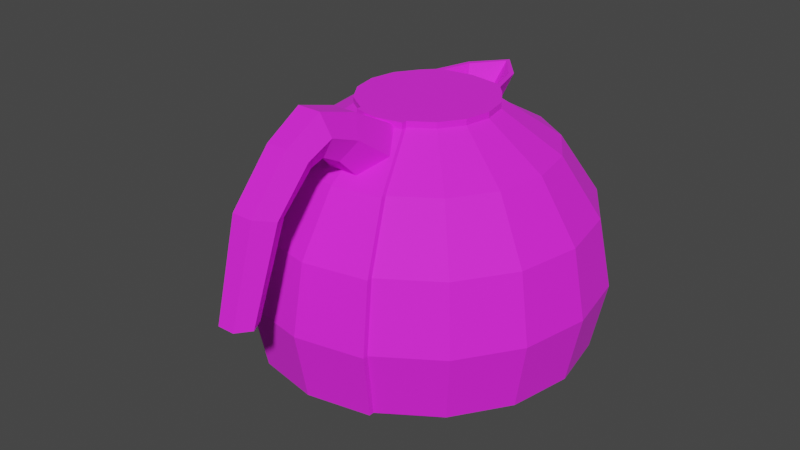 # Source: coffeepot.blend  (saved by Blender 3.1.7; exported with 4.5.12 LTS)
import bpy
from mathutils import Matrix  # noqa: F401  (used for matrix-valued properties, if any)

bpy.ops.wm.read_factory_settings(use_empty=True)
scene = bpy.context.scene
scene.name = 'Scene'

# ---- images (referenced by path relative to the original .blend; pixels are not part of the script)
import os
ASSET_DIR = os.environ.get("B2B_ASSET_DIR", "")  # directory of the original .blend (textures are referenced by path, not embedded)
HERE = os.path.dirname(os.path.abspath(__file__))  # packed textures are extracted next to this script under _unpacked/

def load_image(name, relpath, width, height, colorspace="sRGB"):
    """Load a texture the original file referenced (path relative to the .blend, or extracted next to this script)."""
    p = next((c for c in (os.path.join(HERE, relpath), os.path.join(ASSET_DIR, relpath)) if relpath and os.path.exists(c)), "")
    if p:
        img = bpy.data.images.load(p, check_existing=True)
        img.name = name
    else:  # same state as the original file: an image datablock whose file is absent (Cycles renders it pink)
        img = bpy.data.images.new(name, width, height)
        img.source = "FILE"
        img.filepath = "//" + (relpath or name)
    img.colorspace_settings.name = colorspace
    return img
img_base_color_texture_016 = load_image('base_color_texture.016', 'InteriorTexture_01.png', 1024, 1024, 'sRGB')

# ---- materials (node trees are filled in below, after node groups)
mat_interiorpack_15 = bpy.data.materials.new('InteriorPack_15')
mat_interiorpack_15.use_transparent_shadow = False
mat_interiorpack_15.diffuse_color = (1.0, 1.0, 1.0, 1.0)
mat_interiorpack_15.roughness = 0.8586
mat_interiorpack_15.specular_intensity = 1.0

# ---- material node trees
mat_interiorpack_15.use_nodes = True; mat_interiorpack_15.node_tree.nodes.clear()
_N = mat_interiorpack_15.node_tree.nodes; _L = mat_interiorpack_15.node_tree.links
n0 = _N.new('ShaderNodeBsdfPrincipled'); n0.name = 'Principled BSDF'; n0.location = (10, 300)
n0.distribution = 'GGX'
n0.subsurface_method = 'RANDOM_WALK_SKIN'
n0.inputs[2].default_value = 0.8586
n0.inputs[3].default_value = 1.45
n0.inputs[13].default_value = 1.0
n0.inputs[27].default_value = (0.0, 0.0, 0.0, 1.0)
n0.inputs[28].default_value = 1.0
n1 = _N.new('ShaderNodeOutputMaterial'); n1.name = 'Material Output'; n1.location = (300, 300)
n2 = _N.new('ShaderNodeNormalMap'); n2.name = 'Normal Map'; n2.location = (-300, -300)
n2.label = 'Normal/Map'
n3 = _N.new('ShaderNodeTexImage'); n3.name = 'Image Texture'; n3.location = (-300, 600)
n3.image = img_base_color_texture_016
_L.new(n0.outputs[0], n1.inputs[0])
_L.new(n2.outputs[0], n0.inputs[5])
_L.new(n3.outputs[0], n0.inputs[0])
n1.is_active_output = True

# ---- world
world_world = bpy.data.worlds.new('World'); scene.world = world_world
world_world.use_nodes = True; world_world.node_tree.nodes.clear()
_N = world_world.node_tree.nodes; _L = world_world.node_tree.links
n0 = _N.new('ShaderNodeOutputWorld'); n0.name = 'World Output'; n0.location = (300, 300)
n1 = _N.new('ShaderNodeBackground'); n1.name = 'Background'; n1.location = (10, 300)
n1.inputs[0].default_value = (0.05088, 0.05088, 0.05088, 1.0)
_L.new(n1.outputs[0], n0.inputs[0])
n0.is_active_output = True
world_world.color = (0.05088, 0.05088, 0.05088)
world_world.use_sun_shadow = False
world_world.sun_shadow_jitter_overblur = 0.0

# ---- meshes
me_mesh_452 = bpy.data.meshes.new('Mesh.452')
me_mesh_452.from_pydata([(0.0, 14.62, -8.269), (0.0, 10.83, -10.8), (0.0, 1.877, -10.8), (0.0, -0.01806, -4.475), (2.241, 17.16, -4.135), (3.165, 14.62, -7.64), (4.135, 10.83, -9.982), (4.475, 6.353, -10.8), (4.135, 1.877, -9.982), (3.165, -0.01805, -7.64), (1.713, -0.01806, -4.135), (3.165, 17.16, -3.165), (5.847, 14.62, -5.847), (7.64, 10.83, -7.64), (8.269, 6.353, -8.269), (7.64, 1.877, -7.64), (5.847, -0.01805, -5.847), (3.165, -0.01806, -3.165), (4.135, 17.16, -1.713), (7.64, 14.62, -3.165), (9.982, 10.83, -4.135), (10.8, 6.353, -4.475), (9.982, 1.877, -4.135), (7.64, -0.01805, -3.165), (4.135, -0.01806, -1.713), (4.475, 17.16, 1.267e-06), (8.269, 14.62, 1.551e-06), (10.8, 10.83, 1.63e-06), (11.69, 6.353, 9.005e-07), (10.8, 1.877, 1.714e-07), (8.269, -0.01805, -8.344e-07), (4.475, -0.01806, -6.602e-07), (4.135, 17.16, 1.713), (7.64, 14.62, 3.165), (9.982, 10.83, 4.135), (10.8, 6.353, 4.475), (9.982, 1.877, 4.135), (7.64, -0.01805, 3.165), (4.135, -0.01806, 1.713), (3.165, 17.16, 3.165), (5.847, 14.62, 5.847), (7.64, 10.83, 7.64), (8.269, 6.353, 8.269), (7.64, 1.877, 7.64), (5.847, -0.01805, 5.847), (3.165, -0.01806, 3.165), (1.713, 17.16, 4.135), (3.165, 14.62, 7.64), (4.135, 10.83, 9.982), (4.475, 6.353, 10.8), (4.135, 1.877, 9.982), (3.165, -0.01806, 7.64), (1.713, -0.01806, 4.135), (-3.464e-06, 1.877, 10.8), (-3.115e-06, -0.01806, 8.269), (-1.896e-06, -0.01806, 4.475), (-1.713, 17.16, 4.135), (-3.165, 14.62, 7.64), (-4.135, 10.83, 9.982), (-4.475, 6.353, 10.8), (-4.135, 1.877, 9.982), (-3.165, -0.01806, 7.64), (-1.713, -0.01806, 4.135), (-3.165, 17.16, 3.165), (-5.847, 14.62, 5.847), (-7.64, 10.83, 7.64), (-8.269, 6.353, 8.269), (-7.64, 1.877, 7.64), (-5.847, -0.01805, 5.847), (-3.165, -0.01806, 3.165), (-4.135, 17.16, 1.713), (-7.64, 14.62, 3.165), (-9.982, 10.83, 4.135), (-10.8, 6.353, 4.475), (-9.982, 1.877, 4.135), (-7.64, -0.01805, 3.165), (-4.135, -0.01806, 1.713), (-4.475, 17.16, -1.274e-07), (-8.269, 14.62, -3.329e-06), (-10.8, 10.83, -4.295e-06), (-11.69, 6.353, -6.07e-06), (-10.8, 1.877, -5.754e-06), (-8.269, -0.01805, -5.714e-06), (-4.475, -0.01806, -3.971e-06), (-4.135, 17.16, -1.713), (-7.64, 14.62, -3.165), (-9.982, 10.83, -4.135), (-10.8, 6.353, -4.475), (-9.982, 1.877, -4.135), (-7.64, -0.01805, -3.165), (-4.135, -0.01806, -1.713), (-3.165, 17.16, -3.165), (-5.847, 14.62, -5.847), (-7.64, 10.83, -7.64), (-8.269, 6.353, -8.269), (-7.64, 1.877, -7.64), (-5.847, -0.01805, -5.847), (-3.165, -0.01806, -3.165), (-2.241, 17.16, -4.135), (-3.165, 14.62, -7.64), (-4.135, 10.83, -9.982), (-4.475, 6.353, -10.8), (-4.135, 1.877, -9.982), (-3.165, -0.01805, -7.64), (-1.713, -0.01806, -4.135), (1.241e-06, 17.16, -4.475), (7.689e-06, 6.353, -11.69), (5.075e-06, -0.01805, -8.269), (0.0, -0.01806, -1.769e-06), (2.241, 17.55, -4.135), (3.165, 17.55, -3.165), (4.135, 17.55, -1.713), (4.475, 17.55, 1.33e-06), (4.135, 17.55, 1.713), (3.165, 17.55, 3.165), (1.713, 17.55, 4.135), (-8.5e-07, 17.55, 4.475), (-1.713, 17.55, 4.135), (-3.165, 17.55, 3.165), (-4.135, 17.55, 1.713), (-4.475, 17.55, -6.399e-08), (-4.135, 17.55, -1.713), (-3.165, 17.55, -3.165), (-2.241, 17.55, -4.135), (1.241e-06, 17.55, -4.475), (1.713, 17.16, 4.47), (3.165, 14.62, 7.975), (4.135, 10.83, 10.32), (4.475, 6.353, 11.14), (4.135, 1.877, 10.32), (-8.5e-07, 17.16, 4.811), (-3.115e-06, 14.62, 8.605), (-3.464e-06, 10.83, 11.14), (-3.813e-06, 6.353, 12.03), (-3.464e-06, 1.877, 11.14), (-1.713, 17.16, 4.47), (-3.165, 14.62, 7.975), (-4.135, 10.83, 10.32), (-4.475, 6.353, 11.14), (-4.135, 1.877, 10.32), (1.713, 17.55, 4.47), (-8.5e-07, 17.55, 4.811), (-1.713, 17.55, 4.47), (1.022, 15.89, -5.887), (4.506, 15.89, -4.506), (5.887, 15.89, -2.439), (6.372, 15.89, 1.409e-06), (5.887, 15.89, 2.439), (4.506, 15.89, 4.506), (2.439, 15.89, 5.887), (-2.439, 15.89, 5.887), (-4.506, 15.89, 4.506), (-5.887, 15.89, 2.439), (-6.372, 15.89, -1.728e-06), (-5.887, 15.89, -2.439), (-4.506, 15.89, -4.506), (-1.022, 15.89, -5.887), (6.206e-07, 15.89, -6.372), (2.439, 15.89, 6.223), (-1.983e-06, 15.89, 6.708), (-2.439, 15.89, 6.223), (-2.241, 16.13, -4.013), (1.246e-06, 16.13, -4.353), (2.241, 16.13, -4.013), (1.022, 14.86, -5.765), (-1.022, 14.86, -5.765), (6.259e-07, 14.86, -6.25), (0.5601, 9.072, 15.01), (-0.5604, 9.072, 15.01), (-1.121, 9.164, 15.98), (-0.5604, 9.256, 16.95), (0.5601, 9.256, 16.95), (1.12, 9.164, 15.98), (0.6935, 14.61, 12.95), (-0.6938, 14.61, 12.95), (-1.387, 14.94, 14.1), (-0.6938, 15.27, 15.26), (0.6935, 15.27, 15.26), (1.387, 14.94, 14.1), (0.6935, 16.66, 10.81), (-0.6938, 16.66, 10.81), (-1.387, 17.48, 11.69), (-0.6938, 18.3, 12.56), (0.6935, 18.3, 12.56), (1.387, 17.48, 11.69), (0.7719, 16.99, 9.941), (-0.7723, 16.99, 9.941), (-1.544, 18.33, 10.02), (-0.7723, 19.66, 10.1), (0.7719, 19.66, 10.1), (1.544, 18.33, 10.02), (0.8176, 16.36, 8.73), (-0.818, 16.36, 8.73), (-1.636, 17.6, 8.053), (-0.818, 18.84, 7.377), (0.8176, 18.84, 7.377), (1.635, 17.6, 8.053), (1.085, 14.33, 6.763), (-1.085, 14.33, 6.763), (-2.17, 15.79, 5.574), (-1.085, 17.24, 4.385), (1.085, 17.24, 4.385), (2.169, 15.79, 5.574), (-1.481, 14.82, -3.565), (-1.047, 14.82, -5.148), (-2.496, 17.53, -3.945), (-1.193, 14.92, -3.418), (-0.8012, 14.95, -4.926), (-2.208, 17.53, -3.798), (-1.53, 17.53, -6.175), (0.001455, 17.53, -8.132), (-1.764, 17.53, -6.411), (0.001455, 17.53, -8.482), (0.001455, 14.82, -5.682), (1.767, 17.53, -6.411), (1.049, 14.82, -5.148), (2.498, 17.53, -3.945), (1.533, 17.53, -6.175), (0.8041, 14.95, -4.926), (2.211, 17.53, -3.798), (1.196, 14.92, -3.418), (1.484, 14.82, -3.565), (0.001455, 15.0, -5.331)], [], [(108, 3, 10), (107, 2, 8, 9), (106, 1, 6, 7), (98, 105, 162, 161), (3, 107, 9, 10), (2, 106, 7, 8), (1, 0, 5, 6), (143, 4, 11, 144), (10, 9, 16, 17), (8, 7, 14, 15), (6, 5, 12, 13), (108, 10, 17), (9, 8, 15, 16), (7, 6, 13, 14), (17, 16, 23, 24), (15, 14, 21, 22), (13, 12, 19, 20), (108, 17, 24), (16, 15, 22, 23), (14, 13, 20, 21), (144, 11, 18, 145), (108, 24, 31), (23, 22, 29, 30), (21, 20, 27, 28), (145, 18, 25, 146), (24, 23, 30, 31), (22, 21, 28, 29), (20, 19, 26, 27), (30, 29, 36, 37), (28, 27, 34, 35), (146, 25, 32, 147), (31, 30, 37, 38), (29, 28, 35, 36), (27, 26, 33, 34), (108, 31, 38), (38, 37, 44, 45), (36, 35, 42, 43), (34, 33, 40, 41), (108, 38, 45), (37, 36, 43, 44), (35, 34, 41, 42), (147, 32, 39, 148), (43, 42, 49, 50), (41, 40, 47, 48), (108, 45, 52), (44, 43, 50, 51), (42, 41, 48, 49), (148, 39, 46, 149), (45, 44, 51, 52), (108, 52, 55), (51, 50, 53, 54), (48, 47, 126, 127), (149, 46, 125, 158), (52, 51, 54, 55), (116, 117, 142, 141), (59, 60, 139, 138), (53, 50, 129, 134), (117, 56, 135, 142), (55, 54, 61, 62), (115, 116, 141, 140), (58, 59, 138, 137), (108, 55, 62), (54, 53, 60, 61), (62, 61, 68, 69), (60, 59, 66, 67), (58, 57, 64, 65), (108, 62, 69), (61, 60, 67, 68), (59, 58, 65, 66), (150, 56, 63, 151), (65, 64, 71, 72), (108, 69, 76), (68, 67, 74, 75), (66, 65, 72, 73), (151, 63, 70, 152), (69, 68, 75, 76), (67, 66, 73, 74), (108, 76, 83), (75, 74, 81, 82), (73, 72, 79, 80), (152, 70, 77, 153), (76, 75, 82, 83), (74, 73, 80, 81), (72, 71, 78, 79), (153, 77, 84, 154), (83, 82, 89, 90), (81, 80, 87, 88), (79, 78, 85, 86), (108, 83, 90), (82, 81, 88, 89), (80, 79, 86, 87), (90, 89, 96, 97), (88, 87, 94, 95), (86, 85, 92, 93), (108, 90, 97), (89, 88, 95, 96), (87, 86, 93, 94), (154, 84, 91, 155), (108, 97, 104), (96, 95, 102, 103), (94, 93, 100, 101), (155, 91, 98, 156), (97, 96, 103, 104), (95, 94, 101, 102), (93, 92, 99, 100), (103, 102, 2, 107), (101, 100, 1, 106), (157, 156, 165, 166), (104, 103, 107, 3), (102, 101, 106, 2), (100, 99, 0, 1), (108, 104, 3), (84, 77, 120, 121), (25, 18, 111, 112), (18, 11, 110, 111), (57, 58, 137, 136), (98, 91, 122, 123), (39, 32, 113, 114), (63, 56, 117, 118), (91, 84, 121, 122), (32, 25, 112, 113), (105, 98, 123, 124), (70, 63, 118, 119), (11, 4, 109, 110), (46, 39, 114, 115), (150, 57, 136, 160), (77, 70, 119, 120), (4, 105, 124, 109), (110, 109, 124, 123, 122, 121, 120, 119, 118, 117, 116, 115, 114, 113, 112, 111), (128, 127, 132, 133), (158, 125, 130, 159), (129, 128, 133, 134), (127, 126, 131, 132), (133, 132, 137, 138), (159, 130, 135, 160), (134, 133, 138, 139), (132, 131, 136, 137), (135, 130, 141, 142), (130, 125, 140, 141), (60, 53, 134, 139), (46, 115, 140, 125), (49, 48, 127, 128), (50, 49, 128, 129), (131, 159, 160, 136), (126, 158, 159, 131), (56, 150, 160, 135), (99, 156, 157, 0), (92, 155, 156, 99), (85, 154, 155, 92), (78, 153, 154, 85), (71, 152, 153, 78), (64, 151, 152, 71), (57, 150, 151, 64), (47, 149, 158, 126), (40, 148, 149, 47), (33, 147, 148, 40), (26, 146, 147, 33), (19, 145, 146, 26), (12, 144, 145, 19), (5, 143, 144, 12), (0, 157, 143, 5), (166, 162, 163, 164), (165, 161, 162, 166), (143, 157, 166, 164), (156, 98, 161, 165), (4, 143, 164, 163), (105, 4, 163, 162), (167, 173, 178, 172), (168, 174, 173, 167), (169, 175, 174, 168), (170, 176, 175, 169), (171, 177, 176, 170), (172, 178, 177, 171), (173, 179, 184, 178), (174, 180, 179, 173), (175, 181, 180, 174), (176, 182, 181, 175), (177, 183, 182, 176), (178, 184, 183, 177), (179, 185, 190, 184), (180, 186, 185, 179), (181, 187, 186, 180), (182, 188, 187, 181), (183, 189, 188, 182), (184, 190, 189, 183), (185, 191, 196, 190), (186, 192, 191, 185), (187, 193, 192, 186), (188, 194, 193, 187), (189, 195, 194, 188), (190, 196, 195, 189), (191, 197, 202, 196), (192, 198, 197, 191), (193, 199, 198, 192), (194, 200, 199, 193), (195, 201, 200, 194), (196, 202, 201, 195), (172, 171, 170, 169, 168, 167), (202, 197, 198, 199, 200, 201), (203, 204, 207, 206), (203, 205, 211, 204), (205, 203, 206, 208), (206, 207, 209, 208), (211, 205, 208, 209), (207, 222, 210, 209), (212, 211, 209, 210), (204, 211, 212, 213), (213, 212, 214, 215), (214, 212, 210, 217), (215, 214, 216, 221), (216, 214, 217, 219), (222, 218, 217, 210), (218, 220, 219, 217), (221, 216, 219, 220), (215, 221, 220, 218), (213, 215, 218, 222), (204, 213, 222, 207)])
me_mesh_452.polygons.foreach_set('use_smooth', [True] * 217)
_k = set([(0, 1), (0, 5), (0, 99), (0, 157), (1, 6), (1, 100), (1, 106), (2, 8), (2, 102), (2, 106), (2, 107), (4, 11), (4, 105), (4, 109), (4, 143), (4, 163), (5, 6), (5, 12), (5, 143), (6, 7), (6, 13), (7, 8), (7, 14), (7, 106), (8, 9), (8, 15), (9, 16), (9, 107), (11, 18), (11, 110), (11, 144), (12, 13), (12, 19), (12, 144), (13, 14), (13, 20), (14, 15), (14, 21), (15, 16), (15, 22), (16, 23), (18, 25), (18, 111), (18, 145), (19, 20), (19, 26), (19, 145), (20, 21), (20, 27), (21, 22), (21, 28), (22, 23), (22, 29), (23, 30), (25, 32), (25, 112), (25, 146), (26, 27), (26, 33), (26, 146), (27, 28), (27, 34), (28, 29), (28, 35), (29, 30), (29, 36), (30, 37), (32, 39), (32, 113), (32, 147), (33, 34), (33, 40), (33, 147), (34, 35), (34, 41), (35, 36), (35, 42), (36, 37), (36, 43), (37, 44), (39, 46), (39, 114), (39, 148), (40, 41), (40, 47), (40, 148), (41, 42), (41, 48), (42, 43), (42, 49), (43, 44), (43, 50), (44, 51), (46, 115), (46, 125), (46, 149), (47, 48), (47, 126), (47, 149), (48, 49), (48, 127), (49, 50), (49, 128), (50, 51), (50, 53), (50, 129), (51, 54), (53, 54), (53, 60), (54, 61), (56, 63), (56, 117), (56, 135), (56, 150), (57, 58), (57, 64), (57, 136), (57, 150), (58, 59), (58, 65), (58, 137), (59, 60), (59, 66), (59, 138), (60, 61), (60, 67), (60, 139), (61, 68), (63, 70), (63, 118), (63, 151), (64, 65), (64, 71), (64, 151), (65, 66), (65, 72), (66, 67), (66, 73), (67, 68), (67, 74), (68, 75), (70, 77), (70, 119), (70, 152), (71, 72), (71, 78), (71, 152), (72, 73), (72, 79), (73, 74), (73, 80), (74, 75), (74, 81), (75, 82), (77, 84), (77, 120), (77, 153), (78, 79), (78, 85), (78, 153), (79, 80), (79, 86), (80, 81), (80, 87), (81, 82), (81, 88), (82, 89), (84, 91), (84, 121), (84, 154), (85, 86), (85, 92), (85, 154), (86, 87), (86, 93), (87, 88), (87, 94), (88, 89), (88, 95), (89, 96), (91, 98), (91, 122), (91, 155), (92, 93), (92, 99), (92, 155), (93, 94), (93, 100), (94, 95), (94, 101), (95, 96), (95, 102), (96, 103), (98, 105), (98, 123), (98, 156), (98, 161), (99, 100), (99, 156), (100, 101), (101, 102), (101, 106), (102, 103), (103, 107), (105, 124), (105, 162), (109, 110), (109, 124), (110, 111), (111, 112), (112, 113), (113, 114), (114, 115), (115, 140), (117, 118), (117, 142), (118, 119), (119, 120), (120, 121), (121, 122), (122, 123), (123, 124), (125, 130), (125, 140), (125, 158), (126, 127), (126, 131), (126, 158), (127, 128), (127, 132), (128, 129), (128, 133), (129, 134), (130, 135), (130, 141), (130, 159), (131, 132), (131, 136), (131, 159), (132, 133), (132, 137), (133, 134), (133, 138), (134, 139), (135, 142), (135, 160), (136, 137), (136, 160), (137, 138), (138, 139), (140, 141), (141, 142), (143, 144), (143, 157), (143, 164), (155, 156), (156, 157), (156, 165), (157, 166), (161, 162), (161, 165), (162, 163), (162, 166), (163, 164), (164, 166), (165, 166), (167, 168), (167, 172), (167, 173), (168, 169), (168, 174), (169, 170), (169, 175), (170, 171), (170, 176), (171, 172), (171, 177), (172, 178), (173, 174), (173, 178), (173, 179), (174, 175), (174, 180), (175, 176), (175, 181), (176, 177), (176, 182), (177, 178), (177, 183), (178, 184), (179, 180), (179, 184), (179, 185), (180, 181), (180, 186), (181, 182), (181, 187), (182, 183), (182, 188), (183, 184), (183, 189), (184, 190), (185, 186), (185, 190), (185, 191), (186, 187), (186, 192), (187, 188), (187, 193), (188, 189), (188, 194), (189, 190), (189, 195), (190, 196), (191, 192), (191, 196), (191, 197), (192, 193), (192, 198), (193, 194), (193, 199), (194, 195), (194, 200), (195, 196), (195, 201), (196, 202), (197, 198), (197, 202), (198, 199), (199, 200), (200, 201), (201, 202), (203, 204), (203, 205), (203, 206), (204, 207), (204, 211), (204, 213), (205, 208), (205, 211), (206, 207), (206, 208), (207, 209), (207, 222), (208, 209), (209, 210), (210, 217), (210, 222), (211, 212), (212, 213), (212, 214), (213, 215), (213, 222), (214, 215), (214, 216), (215, 218), (215, 221), (216, 219), (216, 221), (217, 218), (217, 219), (218, 220), (218, 222), (219, 220), (220, 221)])
me_mesh_452.attributes.new('sharp_edge', 'BOOLEAN', 'EDGE').data.foreach_set('value', [ (min(e.vertices), max(e.vertices)) in _k for e in me_mesh_452.edges])
_uv = me_mesh_452.uv_layers.new(name='UVMap')
_uv.uv.foreach_set('vector', [0.4118, 0.9708, 0.4122, 0.9724, 0.4114, 0.9724, 0.4122, 0.974, 0.4122, 0.9756, 0.4114, 0.9756, 0.4114, 0.974, 0.4122, 0.9772, 0.4122, 0.9788, 0.4114, 0.9788, 0.4114, 0.9772, 0.2161, 0.9771, 0.2153, 0.9771, 0.2153, 0.9771, 0.2161, 0.9771, 0.4122, 0.9724, 0.4122, 0.974, 0.4114, 0.974, 0.4114, 0.9724, 0.4122, 0.9756, 0.4122, 0.9772, 0.4114, 0.9772, 0.4114, 0.9756, 0.4122, 0.9788, 0.4122, 0.9804, 0.4114, 0.9804, 0.4114, 0.9788, 0.4114, 0.9812, 0.4114, 0.9821, 0.4106, 0.9821, 0.4106, 0.9812, 0.4114, 0.9724, 0.4114, 0.974, 0.4106, 0.974, 0.4106, 0.9724, 0.4114, 0.9756, 0.4114, 0.9772, 0.4106, 0.9772, 0.4106, 0.9756, 0.4114, 0.9788, 0.4114, 0.9804, 0.4106, 0.9804, 0.4106, 0.9788, 0.411, 0.9708, 0.4114, 0.9724, 0.4106, 0.9724, 0.4114, 0.974, 0.4114, 0.9756, 0.4106, 0.9756, 0.4106, 0.974, 0.4114, 0.9772, 0.4114, 0.9788, 0.4106, 0.9788, 0.4106, 0.9772, 0.4106, 0.9724, 0.4106, 0.974, 0.4098, 0.974, 0.4098, 0.9724, 0.4106, 0.9756, 0.4106, 0.9772, 0.4098, 0.9772, 0.4098, 0.9756, 0.4106, 0.9788, 0.4106, 0.9804, 0.4098, 0.9804, 0.4098, 0.9788, 0.4102, 0.9708, 0.4106, 0.9724, 0.4098, 0.9724, 0.4106, 0.974, 0.4106, 0.9756, 0.4098, 0.9756, 0.4098, 0.974, 0.4106, 0.9772, 0.4106, 0.9788, 0.4098, 0.9788, 0.4098, 0.9772, 0.4106, 0.9812, 0.4106, 0.9821, 0.4098, 0.9821, 0.4098, 0.9812, 0.4094, 0.9708, 0.4098, 0.9724, 0.409, 0.9724, 0.4098, 0.974, 0.4098, 0.9756, 0.409, 0.9756, 0.409, 0.974, 0.4098, 0.9772, 0.4098, 0.9788, 0.409, 0.9788, 0.409, 0.9772, 0.4098, 0.9812, 0.4098, 0.9821, 0.409, 0.9821, 0.409, 0.9812, 0.4098, 0.9724, 0.4098, 0.974, 0.409, 0.974, 0.409, 0.9724, 0.4098, 0.9756, 0.4098, 0.9772, 0.409, 0.9772, 0.409, 0.9756, 0.4098, 0.9788, 0.4098, 0.9804, 0.409, 0.9804, 0.409, 0.9788, 0.409, 0.974, 0.409, 0.9756, 0.4081, 0.9756, 0.4081, 0.974, 0.409, 0.9772, 0.409, 0.9788, 0.4081, 0.9788, 0.4081, 0.9772, 0.409, 0.9812, 0.409, 0.9821, 0.4081, 0.9821, 0.4081, 0.9812, 0.409, 0.9724, 0.409, 0.974, 0.4081, 0.974, 0.4081, 0.9724, 0.409, 0.9756, 0.409, 0.9772, 0.4081, 0.9772, 0.4081, 0.9756, 0.409, 0.9788, 0.409, 0.9804, 0.4081, 0.9804, 0.4081, 0.9788, 0.4085, 0.9708, 0.409, 0.9724, 0.4081, 0.9724, 0.4081, 0.9724, 0.4081, 0.974, 0.4073, 0.974, 0.4073, 0.9724, 0.4081, 0.9756, 0.4081, 0.9772, 0.4073, 0.9772, 0.4073, 0.9756, 0.4081, 0.9788, 0.4081, 0.9804, 0.4073, 0.9804, 0.4073, 0.9788, 0.4077, 0.9708, 0.4081, 0.9724, 0.4073, 0.9724, 0.4081, 0.974, 0.4081, 0.9756, 0.4073, 0.9756, 0.4073, 0.974, 0.4081, 0.9772, 0.4081, 0.9788, 0.4073, 0.9788, 0.4073, 0.9772, 0.4081, 0.9812, 0.4081, 0.9821, 0.4073, 0.9821, 0.4073, 0.9812, 0.4073, 0.9756, 0.4073, 0.9772, 0.4065, 0.9772, 0.4065, 0.9756, 0.4073, 0.9788, 0.4073, 0.9804, 0.4065, 0.9804, 0.4065, 0.9788, 0.4069, 0.9708, 0.4073, 0.9724, 0.4065, 0.9724, 0.4073, 0.974, 0.4073, 0.9756, 0.4065, 0.9756, 0.4065, 0.974, 0.4073, 0.9772, 0.4073, 0.9788, 0.4065, 0.9788, 0.4065, 0.9772, 0.4073, 0.9812, 0.4073, 0.9821, 0.4065, 0.9821, 0.4065, 0.9812, 0.4073, 0.9724, 0.4073, 0.974, 0.4065, 0.974, 0.4065, 0.9724, 0.4061, 0.9708, 0.4065, 0.9724, 0.4057, 0.9724, 0.4065, 0.974, 0.4065, 0.9756, 0.4057, 0.9756, 0.4057, 0.974, 0.4619, 0.9641, 0.4619, 0.9657, 0.4619, 0.9657, 0.4619, 0.9641, 0.4619, 0.9665, 0.4619, 0.9673, 0.4619, 0.9673, 0.4619, 0.9665, 0.4065, 0.9724, 0.4065, 0.974, 0.4057, 0.974, 0.4057, 0.9724, 0.4611, 0.9673, 0.4603, 0.9673, 0.4603, 0.9673, 0.4611, 0.9673, 0.4603, 0.9625, 0.4603, 0.9608, 0.4603, 0.9608, 0.4603, 0.9625, 0.4611, 0.9608, 0.4619, 0.9608, 0.4619, 0.9608, 0.4611, 0.9608, 0.4603, 0.9673, 0.4603, 0.9673, 0.4603, 0.9673, 0.4603, 0.9673, 0.4057, 0.9724, 0.4057, 0.974, 0.4049, 0.974, 0.4049, 0.9724, 0.4619, 0.9673, 0.4611, 0.9673, 0.4611, 0.9673, 0.4619, 0.9673, 0.4603, 0.9641, 0.4603, 0.9625, 0.4603, 0.9625, 0.4603, 0.9641, 0.4053, 0.9708, 0.4057, 0.9724, 0.4049, 0.9724, 0.4057, 0.974, 0.4057, 0.9756, 0.4049, 0.9756, 0.4049, 0.974, 0.4049, 0.9724, 0.4049, 0.974, 0.4041, 0.974, 0.4041, 0.9724, 0.4049, 0.9756, 0.4049, 0.9772, 0.4041, 0.9772, 0.4041, 0.9756, 0.4049, 0.9788, 0.4049, 0.9804, 0.4041, 0.9804, 0.4041, 0.9788, 0.4045, 0.9708, 0.4049, 0.9724, 0.4041, 0.9724, 0.4049, 0.974, 0.4049, 0.9756, 0.4041, 0.9756, 0.4041, 0.974, 0.4049, 0.9772, 0.4049, 0.9788, 0.4041, 0.9788, 0.4041, 0.9772, 0.4049, 0.9812, 0.4049, 0.9821, 0.4041, 0.9821, 0.4041, 0.9812, 0.4041, 0.9788, 0.4041, 0.9804, 0.4033, 0.9804, 0.4033, 0.9788, 0.4037, 0.9708, 0.4041, 0.9724, 0.4033, 0.9724, 0.4041, 0.974, 0.4041, 0.9756, 0.4033, 0.9756, 0.4033, 0.974, 0.4041, 0.9772, 0.4041, 0.9788, 0.4033, 0.9788, 0.4033, 0.9772, 0.4041, 0.9812, 0.4041, 0.9821, 0.4033, 0.9821, 0.4033, 0.9812, 0.4041, 0.9724, 0.4041, 0.974, 0.4033, 0.974, 0.4033, 0.9724, 0.4041, 0.9756, 0.4041, 0.9772, 0.4033, 0.9772, 0.4033, 0.9756, 0.4029, 0.9708, 0.4033, 0.9724, 0.4025, 0.9724, 0.4033, 0.974, 0.4033, 0.9756, 0.4025, 0.9756, 0.4025, 0.974, 0.4033, 0.9772, 0.4033, 0.9788, 0.4025, 0.9788, 0.4025, 0.9772, 0.4033, 0.9812, 0.4033, 0.9821, 0.4025, 0.9821, 0.4025, 0.9812, 0.4033, 0.9724, 0.4033, 0.974, 0.4025, 0.974, 0.4025, 0.9724, 0.4033, 0.9756, 0.4033, 0.9772, 0.4025, 0.9772, 0.4025, 0.9756, 0.4033, 0.9788, 0.4033, 0.9804, 0.4025, 0.9804, 0.4025, 0.9788, 0.4154, 0.9812, 0.4154, 0.9821, 0.4146, 0.9821, 0.4146, 0.9812, 0.4154, 0.9724, 0.4154, 0.974, 0.4146, 0.974, 0.4146, 0.9724, 0.4154, 0.9756, 0.4154, 0.9772, 0.4146, 0.9772, 0.4146, 0.9756, 0.4154, 0.9788, 0.4154, 0.9804, 0.4146, 0.9804, 0.4146, 0.9788, 0.415, 0.9708, 0.4154, 0.9724, 0.4146, 0.9724, 0.4154, 0.974, 0.4154, 0.9756, 0.4146, 0.9756, 0.4146, 0.974, 0.4154, 0.9772, 0.4154, 0.9788, 0.4146, 0.9788, 0.4146, 0.9772, 0.4146, 0.9724, 0.4146, 0.974, 0.4138, 0.974, 0.4138, 0.9724, 0.4146, 0.9756, 0.4146, 0.9772, 0.4138, 0.9772, 0.4138, 0.9756, 0.4146, 0.9788, 0.4146, 0.9804, 0.4138, 0.9804, 0.4138, 0.9788, 0.4142, 0.9708, 0.4146, 0.9724, 0.4138, 0.9724, 0.4146, 0.974, 0.4146, 0.9756, 0.4138, 0.9756, 0.4138, 0.974, 0.4146, 0.9772, 0.4146, 0.9788, 0.4138, 0.9788, 0.4138, 0.9772, 0.4146, 0.9812, 0.4146, 0.9821, 0.4138, 0.9821, 0.4138, 0.9812, 0.4134, 0.9708, 0.4138, 0.9724, 0.413, 0.9724, 0.4138, 0.974, 0.4138, 0.9756, 0.413, 0.9756, 0.413, 0.974, 0.4138, 0.9772, 0.4138, 0.9788, 0.413, 0.9788, 0.413, 0.9772, 0.4138, 0.9812, 0.4138, 0.9821, 0.413, 0.9821, 0.413, 0.9812, 0.4138, 0.9724, 0.4138, 0.974, 0.413, 0.974, 0.413, 0.9724, 0.4138, 0.9756, 0.4138, 0.9772, 0.413, 0.9772, 0.413, 0.9756, 0.4138, 0.9788, 0.4138, 0.9804, 0.413, 0.9804, 0.413, 0.9788, 0.413, 0.974, 0.413, 0.9756, 0.4122, 0.9756, 0.4122, 0.974, 0.413, 0.9772, 0.413, 0.9788, 0.4122, 0.9788, 0.4122, 0.9772, 0.4122, 0.9812, 0.413, 0.9812, 0.413, 0.9812, 0.4122, 0.9812, 0.413, 0.9724, 0.413, 0.974, 0.4122, 0.974, 0.4122, 0.9724, 0.413, 0.9756, 0.413, 0.9772, 0.4122, 0.9772, 0.4122, 0.9756, 0.413, 0.9788, 0.413, 0.9804, 0.4122, 0.9804, 0.4122, 0.9788, 0.4126, 0.9708, 0.413, 0.9724, 0.4122, 0.9724, 0.4761, 0.971, 0.4769, 0.971, 0.4769, 0.971, 0.4761, 0.971, 0.4705, 0.971, 0.4713, 0.971, 0.4713, 0.971, 0.4705, 0.971, 0.4713, 0.971, 0.4721, 0.971, 0.4721, 0.971, 0.4713, 0.971, 0.4603, 0.9657, 0.4603, 0.9641, 0.4603, 0.9641, 0.4603, 0.9657, 0.4745, 0.971, 0.4753, 0.971, 0.4753, 0.971, 0.4745, 0.971, 0.4689, 0.971, 0.4697, 0.971, 0.4697, 0.971, 0.4689, 0.971, 0.4656, 0.971, 0.4664, 0.971, 0.4664, 0.971, 0.4656, 0.971, 0.4753, 0.971, 0.4761, 0.971, 0.4761, 0.971, 0.4753, 0.971, 0.4697, 0.971, 0.4705, 0.971, 0.4705, 0.971, 0.4697, 0.971, 0.2202, 0.971, 0.221, 0.971, 0.221, 0.971, 0.2202, 0.971, 0.4648, 0.971, 0.4656, 0.971, 0.4656, 0.971, 0.4648, 0.971, 0.4721, 0.971, 0.4729, 0.971, 0.4729, 0.971, 0.4721, 0.971, 0.4681, 0.971, 0.4689, 0.971, 0.4689, 0.971, 0.4681, 0.971, 0.4603, 0.9665, 0.4603, 0.9657, 0.4603, 0.9657, 0.4603, 0.9665, 0.464, 0.971, 0.4648, 0.971, 0.4648, 0.971, 0.464, 0.971, 0.2194, 0.971, 0.2202, 0.971, 0.2202, 0.971, 0.2194, 0.971, 0.4721, 0.971, 0.4729, 0.971, 0.4737, 0.971, 0.4745, 0.971, 0.4753, 0.971, 0.4761, 0.971, 0.464, 0.971, 0.4648, 0.971, 0.4656, 0.971, 0.4664, 0.971, 0.4672, 0.971, 0.4681, 0.971, 0.4689, 0.971, 0.4697, 0.971, 0.4705, 0.971, 0.4713, 0.971, 0.4619, 0.9625, 0.4619, 0.9641, 0.4611, 0.9641, 0.4611, 0.9625, 0.4619, 0.9665, 0.4619, 0.9673, 0.4611, 0.9673, 0.4611, 0.9665, 0.4619, 0.9608, 0.4619, 0.9625, 0.4611, 0.9625, 0.4611, 0.9608, 0.4619, 0.9641, 0.4619, 0.9657, 0.4611, 0.9657, 0.4611, 0.9641, 0.4611, 0.9625, 0.4611, 0.9641, 0.4603, 0.9641, 0.4603, 0.9625, 0.4611, 0.9665, 0.4611, 0.9673, 0.4603, 0.9673, 0.4603, 0.9665, 0.4611, 0.9608, 0.4611, 0.9625, 0.4603, 0.9625, 0.4603, 0.9608, 0.4611, 0.9641, 0.4611, 0.9657, 0.4603, 0.9657, 0.4603, 0.9641, 0.4603, 0.9673, 0.4611, 0.9673, 0.4611, 0.9673, 0.4603, 0.9673, 0.4611, 0.9673, 0.4619, 0.9673, 0.4619, 0.9673, 0.4611, 0.9673, 0.4603, 0.9608, 0.4611, 0.9608, 0.4611, 0.9608, 0.4603, 0.9608, 0.4619, 0.9673, 0.4619, 0.9673, 0.4619, 0.9673, 0.4619, 0.9673, 0.4619, 0.9625, 0.4619, 0.9641, 0.4619, 0.9641, 0.4619, 0.9625, 0.4619, 0.9608, 0.4619, 0.9625, 0.4619, 0.9625, 0.4619, 0.9608, 0.4611, 0.9657, 0.4611, 0.9665, 0.4603, 0.9665, 0.4603, 0.9657, 0.4619, 0.9657, 0.4619, 0.9665, 0.4611, 0.9665, 0.4611, 0.9657, 0.4603, 0.9673, 0.4603, 0.9665, 0.4603, 0.9665, 0.4603, 0.9673, 0.413, 0.9804, 0.413, 0.9812, 0.4122, 0.9812, 0.4122, 0.9804, 0.4138, 0.9804, 0.4138, 0.9812, 0.413, 0.9812, 0.413, 0.9804, 0.4146, 0.9804, 0.4146, 0.9812, 0.4138, 0.9812, 0.4138, 0.9804, 0.4154, 0.9804, 0.4154, 0.9812, 0.4146, 0.9812, 0.4146, 0.9804, 0.4033, 0.9804, 0.4033, 0.9812, 0.4025, 0.9812, 0.4025, 0.9804, 0.4041, 0.9804, 0.4041, 0.9812, 0.4033, 0.9812, 0.4033, 0.9804, 0.4049, 0.9804, 0.4049, 0.9812, 0.4041, 0.9812, 0.4041, 0.9804, 0.4619, 0.9657, 0.4619, 0.9665, 0.4619, 0.9665, 0.4619, 0.9657, 0.4073, 0.9804, 0.4073, 0.9812, 0.4065, 0.9812, 0.4065, 0.9804, 0.4081, 0.9804, 0.4081, 0.9812, 0.4073, 0.9812, 0.4073, 0.9804, 0.409, 0.9804, 0.409, 0.9812, 0.4081, 0.9812, 0.4081, 0.9804, 0.4098, 0.9804, 0.4098, 0.9812, 0.409, 0.9812, 0.409, 0.9804, 0.4106, 0.9804, 0.4106, 0.9812, 0.4098, 0.9812, 0.4098, 0.9804, 0.4114, 0.9804, 0.4114, 0.9812, 0.4106, 0.9812, 0.4106, 0.9804, 0.4122, 0.9804, 0.4122, 0.9812, 0.4114, 0.9812, 0.4114, 0.9804, 0.2153, 0.9763, 0.2153, 0.9771, 0.2145, 0.9771, 0.2145, 0.9763, 0.2161, 0.9763, 0.2161, 0.9771, 0.2153, 0.9771, 0.2153, 0.9763, 0.4114, 0.9812, 0.4122, 0.9812, 0.4122, 0.9812, 0.4114, 0.9812, 0.413, 0.9812, 0.413, 0.9821, 0.413, 0.9821, 0.413, 0.9812, 0.4114, 0.9821, 0.4114, 0.9812, 0.4114, 0.9812, 0.4114, 0.9821, 0.2153, 0.9771, 0.2145, 0.9771, 0.2145, 0.9771, 0.2153, 0.9771, 0.2037, 0.9833, 0.2105, 0.9833, 0.2105, 0.9777, 0.2037, 0.9777, 0.2037, 0.955, 0.2105, 0.955, 0.2105, 0.9493, 0.2037, 0.9493, 0.2037, 0.9606, 0.2105, 0.9606, 0.2105, 0.955, 0.2037, 0.955, 0.2037, 0.9663, 0.2105, 0.9663, 0.2105, 0.9606, 0.2037, 0.9606, 0.2037, 0.972, 0.2105, 0.972, 0.2105, 0.9663, 0.2037, 0.9663, 0.2037, 0.9777, 0.2105, 0.9777, 0.2105, 0.972, 0.2037, 0.972, 0.2105, 0.9833, 0.2173, 0.9833, 0.2173, 0.9777, 0.2105, 0.9777, 0.2105, 0.955, 0.2173, 0.955, 0.2173, 0.9493, 0.2105, 0.9493, 0.2105, 0.9606, 0.2173, 0.9606, 0.2173, 0.955, 0.2105, 0.955, 0.2105, 0.9663, 0.2173, 0.9663, 0.2173, 0.9606, 0.2105, 0.9606, 0.2105, 0.972, 0.2173, 0.972, 0.2173, 0.9663, 0.2105, 0.9663, 0.2105, 0.9777, 0.2173, 0.9777, 0.2173, 0.972, 0.2105, 0.972, 0.2173, 0.9833, 0.2241, 0.9833, 0.2241, 0.9777, 0.2173, 0.9777, 0.2173, 0.955, 0.2241, 0.955, 0.2241, 0.9493, 0.2173, 0.9493, 0.2173, 0.9606, 0.2241, 0.9606, 0.2241, 0.955, 0.2173, 0.955, 0.2173, 0.9663, 0.2241, 0.9663, 0.2241, 0.9606, 0.2173, 0.9606, 0.2173, 0.972, 0.2241, 0.972, 0.2241, 0.9663, 0.2173, 0.9663, 0.2173, 0.9777, 0.2241, 0.9777, 0.2241, 0.972, 0.2173, 0.972, 0.2241, 0.9833, 0.2309, 0.9833, 0.2309, 0.9777, 0.2241, 0.9777, 0.2241, 0.955, 0.2309, 0.955, 0.2309, 0.9493, 0.2241, 0.9493, 0.2241, 0.9606, 0.2309, 0.9606, 0.2309, 0.955, 0.2241, 0.955, 0.2241, 0.9663, 0.2309, 0.9663, 0.2309, 0.9606, 0.2241, 0.9606, 0.2241, 0.972, 0.2309, 0.972, 0.2309, 0.9663, 0.2241, 0.9663, 0.2241, 0.9777, 0.2309, 0.9777, 0.2309, 0.972, 0.2241, 0.972, 0.2309, 0.9833, 0.2377, 0.9833, 0.2377, 0.9777, 0.2309, 0.9777, 0.2309, 0.955, 0.2377, 0.955, 0.2377, 0.9493, 0.2309, 0.9493, 0.2309, 0.9606, 0.2377, 0.9606, 0.2377, 0.955, 0.2309, 0.955, 0.2309, 0.9663, 0.2377, 0.9663, 0.2377, 0.9606, 0.2309, 0.9606, 0.2309, 0.972, 0.2377, 0.972, 0.2377, 0.9663, 0.2309, 0.9663, 0.2309, 0.9777, 0.2377, 0.9777, 0.2377, 0.972, 0.2309, 0.972, 0.2037, 0.9777, 0.2037, 0.972, 0.2037, 0.9663, 0.2037, 0.9606, 0.2037, 0.955, 0.2037, 0.9493, 0.2377, 0.9777, 0.2377, 0.9493, 0.2377, 0.955, 0.2377, 0.9606, 0.2377, 0.9663, 0.2377, 0.972, 0.218, 0.9516, 0.2138, 0.9516, 0.2138, 0.9516, 0.218, 0.9516, 0.218, 0.9516, 0.218, 0.9686, 0.2138, 0.9686, 0.2138, 0.9516, 0.218, 0.9686, 0.218, 0.9516, 0.218, 0.9516, 0.218, 0.9686, 0.218, 0.9516, 0.2138, 0.9516, 0.2138, 0.9686, 0.218, 0.9686, 0.2138, 0.9686, 0.218, 0.9686, 0.218, 0.9686, 0.2138, 0.9686, 0.2138, 0.9516, 0.2095, 0.9516, 0.2095, 0.9686, 0.2138, 0.9686, 0.2095, 0.9686, 0.2138, 0.9686, 0.2138, 0.9686, 0.2095, 0.9686, 0.2138, 0.9516, 0.2138, 0.9686, 0.2095, 0.9686, 0.2095, 0.9516, 0.2095, 0.9516, 0.2095, 0.9686, 0.2053, 0.9686, 0.2053, 0.9516, 0.2053, 0.9686, 0.2095, 0.9686, 0.2095, 0.9686, 0.2053, 0.9686, 0.2053, 0.9516, 0.2053, 0.9686, 0.201, 0.9686, 0.201, 0.9516, 0.201, 0.9686, 0.2053, 0.9686, 0.2053, 0.9686, 0.201, 0.9686, 0.2095, 0.9516, 0.2053, 0.9516, 0.2053, 0.9686, 0.2095, 0.9686, 0.2053, 0.9516, 0.201, 0.9516, 0.201, 0.9686, 0.2053, 0.9686, 0.201, 0.9516, 0.201, 0.9686, 0.201, 0.9686, 0.201, 0.9516, 0.2053, 0.9516, 0.201, 0.9516, 0.201, 0.9516, 0.2053, 0.9516, 0.2095, 0.9516, 0.2053, 0.9516, 0.2053, 0.9516, 0.2095, 0.9516, 0.2138, 0.9516, 0.2095, 0.9516, 0.2095, 0.9516, 0.2138, 0.9516])
_uv.active_render = True
_uv = me_mesh_452.uv_layers.new(name='LightMap')
_uv.uv.foreach_set('vector', [0.1559, 0.1987, 0.1559, 0.1227, 0.185, 0.1285, 0.1559, 0.05823, 0.1559, 0.01518, 0.2262, 0.02915, 0.2097, 0.06892, 0.279, 0.7411, 0.203, 0.7411, 0.203, 0.6709, 0.279, 0.6651, 0.6283, 0.9598, 0.6283, 0.9218, 0.6458, 0.9218, 0.6458, 0.9598, 0.1559, 0.1227, 0.1559, 0.05823, 0.2097, 0.06892, 0.185, 0.1285, 0.355, 0.7411, 0.279, 0.7411, 0.279, 0.6651, 0.355, 0.6709, 0.7984, 0.5496, 0.7553, 0.5496, 0.7446, 0.4958, 0.7844, 0.4794, 0.7149, 0.5322, 0.6851, 0.5115, 0.6686, 0.4958, 0.6914, 0.4731, 0.185, 0.1285, 0.2097, 0.06892, 0.2553, 0.09937, 0.2097, 0.1449, 0.3639, 0.02915, 0.4399, 0.01518, 0.4399, 0.05823, 0.3639, 0.06892, 0.7844, 0.4794, 0.7446, 0.4958, 0.7142, 0.4503, 0.7446, 0.4198, 0.1559, 0.1987, 0.185, 0.1285, 0.2097, 0.1449, 0.2097, 0.06892, 0.2262, 0.02915, 0.2857, 0.06892, 0.2553, 0.09937, 0.4399, 0.01518, 0.5159, 0.02915, 0.5159, 0.06892, 0.4399, 0.05823, 0.2097, 0.1449, 0.2553, 0.09937, 0.2857, 0.1449, 0.2262, 0.1696, 0.3639, 0.06892, 0.4399, 0.05823, 0.4399, 0.1227, 0.3639, 0.1285, 0.5159, 0.06892, 0.5804, 0.09937, 0.5804, 0.1449, 0.5159, 0.1285, 0.1559, 0.1987, 0.2097, 0.1449, 0.2262, 0.1696, 0.3317, 0.09937, 0.3639, 0.06892, 0.3639, 0.1285, 0.3317, 0.1449, 0.4399, 0.05823, 0.5159, 0.06892, 0.5159, 0.1285, 0.4399, 0.1227, 0.6914, 0.4731, 0.6686, 0.4958, 0.644, 0.4794, 0.6563, 0.4496, 0.1559, 0.1987, 0.2262, 0.1696, 0.232, 0.1987, 0.3317, 0.1449, 0.3639, 0.1285, 0.3639, 0.1987, 0.3317, 0.1987, 0.4399, 0.1227, 0.5159, 0.1285, 0.5159, 0.1987, 0.4399, 0.1987, 0.6019, 0.1573, 0.6234, 0.1696, 0.6234, 0.1987, 0.6019, 0.1987, 0.2262, 0.1696, 0.2857, 0.1449, 0.2964, 0.1987, 0.232, 0.1987, 0.3639, 0.1285, 0.4399, 0.1227, 0.4399, 0.1987, 0.3639, 0.1987, 0.5159, 0.1285, 0.5804, 0.1449, 0.5804, 0.1987, 0.5159, 0.1987, 0.3317, 0.1987, 0.3639, 0.1987, 0.3639, 0.2689, 0.3317, 0.2524, 0.4399, 0.1987, 0.5159, 0.1987, 0.5159, 0.2689, 0.4399, 0.2747, 0.6019, 0.1987, 0.6234, 0.1987, 0.6234, 0.2278, 0.6019, 0.2401, 0.232, 0.1987, 0.2964, 0.1987, 0.2857, 0.2524, 0.2262, 0.2278, 0.3639, 0.1987, 0.4399, 0.1987, 0.4399, 0.2747, 0.3639, 0.2689, 0.5159, 0.1987, 0.5804, 0.1987, 0.5804, 0.2524, 0.5159, 0.2689, 0.1559, 0.1987, 0.232, 0.1987, 0.2262, 0.2278, 0.2262, 0.2278, 0.2857, 0.2524, 0.2553, 0.298, 0.2097, 0.2524, 0.3639, 0.2689, 0.4399, 0.2747, 0.4399, 0.3391, 0.3639, 0.3284, 0.5159, 0.2689, 0.5804, 0.2524, 0.5804, 0.298, 0.5159, 0.3284, 0.1559, 0.1987, 0.2262, 0.2278, 0.2097, 0.2524, 0.3317, 0.2524, 0.3639, 0.2689, 0.3639, 0.3284, 0.3317, 0.298, 0.4399, 0.2747, 0.5159, 0.2689, 0.5159, 0.3284, 0.4399, 0.3391, 0.5704, 0.7933, 0.5406, 0.8056, 0.5242, 0.7809, 0.5469, 0.7581, 0.3639, 0.3284, 0.4399, 0.3391, 0.4399, 0.3822, 0.3639, 0.3682, 0.6002, 0.7049, 0.5697, 0.7354, 0.5242, 0.7049, 0.5406, 0.6651, 0.1559, 0.1987, 0.2097, 0.2524, 0.185, 0.2689, 0.2553, 0.298, 0.2857, 0.3284, 0.2262, 0.3682, 0.2097, 0.3284, 0.4399, 0.3391, 0.5159, 0.3284, 0.5159, 0.3682, 0.4399, 0.3822, 0.5469, 0.7581, 0.5242, 0.7809, 0.4995, 0.7644, 0.5118, 0.7347, 0.2097, 0.2524, 0.2553, 0.298, 0.2097, 0.3284, 0.185, 0.2689, 0.1559, 0.1987, 0.185, 0.2689, 0.1559, 0.2747, 0.2097, 0.3284, 0.2262, 0.3682, 0.1559, 0.3822, 0.1559, 0.3391, 0.5159, 0.3682, 0.5804, 0.3284, 0.5804, 0.3341, 0.5159, 0.3739, 0.6019, 0.2987, 0.6234, 0.2689, 0.6234, 0.2746, 0.6019, 0.3044, 0.185, 0.2689, 0.2097, 0.3284, 0.1559, 0.3391, 0.1559, 0.2747, 0.09151, 0.6422, 0.06242, 0.6479, 0.06242, 0.6422, 0.09151, 0.6365, 0.7735, 0.02087, 0.6975, 0.03484, 0.6975, 0.02915, 0.7735, 0.01518, 0.1559, 0.3822, 0.2262, 0.3682, 0.2262, 0.3739, 0.1559, 0.3879, 0.9636, 0.1341, 0.957, 0.1341, 0.957, 0.1285, 0.9636, 0.1285, 0.1559, 0.2747, 0.1559, 0.3391, 0.1022, 0.3284, 0.1269, 0.2689, 0.1206, 0.6479, 0.09151, 0.6422, 0.09151, 0.6365, 0.1206, 0.6422, 0.8495, 0.03484, 0.7735, 0.02087, 0.7735, 0.01518, 0.8495, 0.02915, 0.1559, 0.1987, 0.1559, 0.2747, 0.1269, 0.2689, 0.1559, 0.3391, 0.1559, 0.3822, 0.08573, 0.3682, 0.1022, 0.3284, 0.1269, 0.2689, 0.1022, 0.3284, 0.05664, 0.298, 0.1022, 0.2524, 0.6975, 0.03484, 0.7735, 0.02087, 0.7735, 0.06393, 0.6975, 0.07462, 0.6956, 0.7113, 0.7121, 0.7511, 0.6665, 0.7815, 0.6361, 0.7511, 0.1559, 0.1987, 0.1269, 0.2689, 0.1022, 0.2524, 0.1022, 0.3284, 0.08573, 0.3682, 0.02619, 0.3284, 0.05664, 0.298, 0.7735, 0.02087, 0.8495, 0.03484, 0.8495, 0.07462, 0.7735, 0.06393, 0.7244, 0.7808, 0.7367, 0.8106, 0.7121, 0.8271, 0.6893, 0.8043, 0.8495, 0.07462, 0.914, 0.1051, 0.914, 0.1506, 0.8495, 0.1341, 0.1559, 0.1987, 0.1022, 0.2524, 0.08573, 0.2278, 0.6653, 0.1051, 0.6975, 0.07462, 0.6975, 0.1341, 0.6653, 0.1506, 0.7735, 0.06393, 0.8495, 0.07462, 0.8495, 0.1341, 0.7735, 0.1284, 0.6893, 0.8043, 0.7121, 0.8271, 0.6956, 0.8517, 0.6658, 0.8394, 0.1022, 0.2524, 0.05664, 0.298, 0.02619, 0.2524, 0.08573, 0.2278, 0.6975, 0.07462, 0.7735, 0.06393, 0.7735, 0.1284, 0.6975, 0.1341, 0.1559, 0.1987, 0.08573, 0.2278, 0.07994, 0.1987, 0.6653, 0.1506, 0.6975, 0.1341, 0.6975, 0.2044, 0.6653, 0.2044, 0.7735, 0.1284, 0.8495, 0.1341, 0.8495, 0.2044, 0.7735, 0.2044, 0.9355, 0.163, 0.957, 0.1753, 0.957, 0.2044, 0.9355, 0.2044, 0.08573, 0.2278, 0.02619, 0.2524, 0.0155, 0.1987, 0.07994, 0.1987, 0.6975, 0.1341, 0.7735, 0.1284, 0.7735, 0.2044, 0.6975, 0.2044, 0.8495, 0.1341, 0.914, 0.1506, 0.914, 0.2044, 0.8495, 0.2044, 0.9355, 0.2044, 0.957, 0.2044, 0.957, 0.2335, 0.9355, 0.2458, 0.07994, 0.1987, 0.0155, 0.1987, 0.02619, 0.1449, 0.08573, 0.1696, 0.6975, 0.2044, 0.7735, 0.2044, 0.7735, 0.2804, 0.6975, 0.2746, 0.8495, 0.2044, 0.914, 0.2044, 0.914, 0.2581, 0.8495, 0.2746, 0.1559, 0.1987, 0.07994, 0.1987, 0.08573, 0.1696, 0.6653, 0.2044, 0.6975, 0.2044, 0.6975, 0.2746, 0.6653, 0.2581, 0.7735, 0.2044, 0.8495, 0.2044, 0.8495, 0.2746, 0.7735, 0.2804, 0.08573, 0.1696, 0.02619, 0.1449, 0.05664, 0.09937, 0.1022, 0.1449, 0.6975, 0.2746, 0.7735, 0.2804, 0.7735, 0.3448, 0.6975, 0.3341, 0.8495, 0.2746, 0.914, 0.2581, 0.914, 0.3037, 0.8495, 0.3341, 0.1559, 0.1987, 0.08573, 0.1696, 0.1022, 0.1449, 0.6653, 0.2581, 0.6975, 0.2746, 0.6975, 0.3341, 0.6653, 0.3037, 0.7735, 0.2804, 0.8495, 0.2746, 0.8495, 0.3341, 0.7735, 0.3448, 0.6563, 0.6496, 0.644, 0.6198, 0.6686, 0.6033, 0.6914, 0.6261, 0.1559, 0.1987, 0.1022, 0.1449, 0.1269, 0.1285, 0.05664, 0.09937, 0.02619, 0.06892, 0.08573, 0.02915, 0.1022, 0.06892, 0.7735, 0.3448, 0.8495, 0.3341, 0.8495, 0.3739, 0.7735, 0.3879, 0.6914, 0.6261, 0.6686, 0.6033, 0.6851, 0.5876, 0.7149, 0.567, 0.1022, 0.1449, 0.05664, 0.09937, 0.1022, 0.06892, 0.1269, 0.1285, 0.6975, 0.3341, 0.7735, 0.3448, 0.7735, 0.3879, 0.6975, 0.3739, 0.7446, 0.6793, 0.7142, 0.6489, 0.7446, 0.6033, 0.7844, 0.6198, 0.1022, 0.06892, 0.08573, 0.02915, 0.1559, 0.01518, 0.1559, 0.05823, 0.279, 0.8172, 0.203, 0.8114, 0.203, 0.7411, 0.279, 0.7411, 0.566, 0.8756, 0.566, 0.893, 0.5485, 0.893, 0.5485, 0.8756, 0.1269, 0.1285, 0.1022, 0.06892, 0.1559, 0.05823, 0.1559, 0.1227, 0.355, 0.8114, 0.279, 0.8172, 0.279, 0.7411, 0.355, 0.7411, 0.7844, 0.6198, 0.7446, 0.6033, 0.7553, 0.5496, 0.7984, 0.5496, 0.1559, 0.1987, 0.1269, 0.1285, 0.1559, 0.1227, 0.957, 0.2335, 0.957, 0.2044, 0.9636, 0.2044, 0.9636, 0.2335, 0.6234, 0.1987, 0.6234, 0.1696, 0.63, 0.1696, 0.63, 0.1987, 0.6234, 0.1696, 0.6234, 0.1449, 0.63, 0.1449, 0.63, 0.1696, 0.914, 0.07462, 0.8495, 0.03484, 0.8495, 0.02915, 0.914, 0.06892, 0.957, 0.2746, 0.957, 0.2581, 0.9636, 0.2581, 0.9636, 0.2746, 0.6234, 0.2524, 0.6234, 0.2278, 0.63, 0.2278, 0.63, 0.2524, 0.957, 0.1506, 0.957, 0.1341, 0.9636, 0.1341, 0.9636, 0.1506, 0.957, 0.2581, 0.957, 0.2335, 0.9636, 0.2335, 0.9636, 0.2581, 0.6234, 0.2278, 0.6234, 0.1987, 0.63, 0.1987, 0.63, 0.2278, 0.6283, 0.9218, 0.6283, 0.9598, 0.6217, 0.9598, 0.6217, 0.9218, 0.957, 0.1753, 0.957, 0.1506, 0.9636, 0.1506, 0.9636, 0.1753, 0.6234, 0.1449, 0.6234, 0.1285, 0.63, 0.1285, 0.63, 0.1449, 0.6234, 0.2689, 0.6234, 0.2524, 0.63, 0.2524, 0.63, 0.2689, 0.9355, 0.1044, 0.914, 0.07462, 0.914, 0.06892, 0.9355, 0.09869, 0.957, 0.2044, 0.957, 0.1753, 0.9636, 0.1753, 0.9636, 0.2044, 0.6283, 0.8837, 0.6283, 0.9218, 0.6217, 0.9218, 0.6217, 0.8837, 0.1453, 0.7719, 0.1296, 0.7884, 0.09151, 0.7942, 0.05346, 0.7884, 0.03777, 0.7719, 0.02129, 0.7473, 0.0155, 0.7182, 0.02129, 0.6891, 0.03777, 0.6644, 0.06242, 0.6479, 0.09151, 0.6422, 0.1206, 0.6479, 0.1453, 0.6644, 0.1617, 0.6891, 0.1675, 0.7182, 0.1617, 0.7473, 0.9845, 0.4958, 0.9787, 0.5719, 0.9085, 0.5719, 0.9085, 0.4958, 0.9499, 0.6578, 0.9376, 0.6793, 0.9085, 0.6793, 0.9085, 0.6578, 0.9787, 0.4198, 0.9845, 0.4958, 0.9085, 0.4958, 0.9085, 0.4198, 0.9787, 0.5719, 0.9622, 0.6363, 0.9085, 0.6363, 0.9085, 0.5719, 0.9085, 0.4958, 0.9085, 0.5719, 0.8383, 0.5719, 0.8325, 0.4958, 0.9085, 0.6578, 0.9085, 0.6793, 0.8794, 0.6793, 0.8671, 0.6578, 0.9085, 0.4198, 0.9085, 0.4958, 0.8325, 0.4958, 0.8383, 0.4198, 0.9085, 0.5719, 0.9085, 0.6363, 0.8547, 0.6363, 0.8383, 0.5719, 0.8794, 0.6793, 0.9085, 0.6793, 0.9085, 0.686, 0.8794, 0.686, 0.9085, 0.6793, 0.9376, 0.6793, 0.9376, 0.686, 0.9085, 0.686, 0.08573, 0.3682, 0.1559, 0.3822, 0.1559, 0.3879, 0.08573, 0.3739, 0.6234, 0.2689, 0.63, 0.2689, 0.63, 0.2746, 0.6234, 0.2746, 0.4399, 0.3822, 0.5159, 0.3682, 0.5159, 0.3739, 0.4399, 0.3879, 0.3639, 0.3682, 0.4399, 0.3822, 0.4399, 0.3879, 0.3639, 0.3739, 0.9085, 0.6363, 0.9085, 0.6578, 0.8671, 0.6578, 0.8547, 0.6363, 0.9622, 0.6363, 0.9499, 0.6578, 0.9085, 0.6578, 0.9085, 0.6363, 0.957, 0.1341, 0.9355, 0.1044, 0.9355, 0.09869, 0.957, 0.1285, 0.7446, 0.6033, 0.7149, 0.567, 0.7231, 0.5496, 0.7553, 0.5496, 0.7142, 0.6489, 0.6914, 0.6261, 0.7149, 0.567, 0.7446, 0.6033, 0.6686, 0.6793, 0.6563, 0.6496, 0.6914, 0.6261, 0.7142, 0.6489, 0.914, 0.2044, 0.9355, 0.2044, 0.9355, 0.2458, 0.914, 0.2581, 0.914, 0.1506, 0.9355, 0.163, 0.9355, 0.2044, 0.914, 0.2044, 0.6665, 0.7815, 0.6893, 0.8043, 0.6658, 0.8394, 0.6361, 0.8271, 0.7121, 0.7511, 0.7244, 0.7808, 0.6893, 0.8043, 0.6665, 0.7815, 0.5804, 0.3284, 0.6019, 0.2987, 0.6019, 0.3044, 0.5804, 0.3341, 0.5697, 0.7354, 0.5469, 0.7581, 0.5118, 0.7347, 0.5242, 0.7049, 0.6002, 0.7809, 0.5704, 0.7933, 0.5469, 0.7581, 0.5697, 0.7354, 0.5804, 0.1987, 0.6019, 0.1987, 0.6019, 0.2401, 0.5804, 0.2524, 0.5804, 0.1449, 0.6019, 0.1573, 0.6019, 0.1987, 0.5804, 0.1987, 0.7142, 0.4503, 0.6914, 0.4731, 0.6563, 0.4496, 0.6686, 0.4198, 0.7446, 0.4958, 0.7149, 0.5322, 0.6914, 0.4731, 0.7142, 0.4503, 0.7553, 0.5496, 0.7231, 0.5496, 0.7149, 0.5322, 0.7446, 0.4958, 0.6673, 0.9218, 0.6458, 0.9218, 0.6458, 0.8837, 0.6673, 0.9044, 0.6673, 0.9391, 0.6458, 0.9598, 0.6458, 0.9218, 0.6673, 0.9218, 0.566, 0.8582, 0.566, 0.8756, 0.5485, 0.8756, 0.5485, 0.8582, 0.566, 0.893, 0.5876, 0.9137, 0.5701, 0.9137, 0.5485, 0.893, 0.5876, 0.8375, 0.566, 0.8582, 0.5485, 0.8582, 0.5701, 0.8375, 0.6283, 0.9218, 0.6283, 0.8837, 0.6458, 0.8837, 0.6458, 0.9218, 0.43, 0.6004, 0.524, 0.5653, 0.5296, 0.5849, 0.4316, 0.6168, 0.8334, 0.8119, 0.8311, 0.7179, 0.8547, 0.7179, 0.8524, 0.8119, 0.2176, 0.4362, 0.3157, 0.4681, 0.31, 0.4877, 0.216, 0.4526, 0.2192, 0.4198, 0.3214, 0.4485, 0.3157, 0.4681, 0.2176, 0.4362, 0.7939, 0.7113, 0.7962, 0.8135, 0.7726, 0.8135, 0.7749, 0.7113, 0.4316, 0.6168, 0.5296, 0.5849, 0.5353, 0.6045, 0.4331, 0.6332, 0.524, 0.5653, 0.5588, 0.529, 0.5728, 0.5438, 0.5296, 0.5849, 0.4153, 0.8106, 0.4153, 0.7743, 0.4389, 0.7743, 0.4389, 0.8106, 0.3157, 0.4681, 0.3588, 0.5092, 0.3448, 0.524, 0.31, 0.4877, 0.3214, 0.4485, 0.3728, 0.4943, 0.3588, 0.5092, 0.3157, 0.4681, 0.1753, 0.4198, 0.1753, 0.4656, 0.1517, 0.4656, 0.1517, 0.4198, 0.5296, 0.5849, 0.5728, 0.5438, 0.5867, 0.5587, 0.5353, 0.6045, 0.5588, 0.529, 0.5645, 0.5142, 0.5872, 0.5155, 0.5728, 0.5438, 0.4153, 0.7743, 0.414, 0.7595, 0.4402, 0.7595, 0.4389, 0.7743, 0.3588, 0.5092, 0.3732, 0.5375, 0.3505, 0.5388, 0.3448, 0.524, 0.3728, 0.4943, 0.3959, 0.5362, 0.3732, 0.5375, 0.3588, 0.5092, 0.1753, 0.4656, 0.1766, 0.5075, 0.1504, 0.5075, 0.1517, 0.4656, 0.5728, 0.5438, 0.5872, 0.5155, 0.6099, 0.5168, 0.5867, 0.5587, 0.5645, 0.5142, 0.5537, 0.4936, 0.5748, 0.4821, 0.5872, 0.5155, 0.414, 0.7595, 0.4132, 0.7389, 0.441, 0.7389, 0.4402, 0.7595, 0.3732, 0.5375, 0.3609, 0.5709, 0.3397, 0.5594, 0.3505, 0.5388, 0.3959, 0.5362, 0.382, 0.5824, 0.3609, 0.5709, 0.3732, 0.5375, 0.1766, 0.5075, 0.1774, 0.5537, 0.1496, 0.5537, 0.1504, 0.5075, 0.5872, 0.5155, 0.5748, 0.4821, 0.596, 0.4707, 0.6099, 0.5168, 0.5537, 0.4936, 0.5194, 0.4602, 0.5441, 0.44, 0.5748, 0.4821, 0.4132, 0.7389, 0.4087, 0.7055, 0.4455, 0.7055, 0.441, 0.7389, 0.3609, 0.5709, 0.3301, 0.613, 0.3054, 0.5928, 0.3397, 0.5594, 0.382, 0.5824, 0.3548, 0.6332, 0.3301, 0.613, 0.3609, 0.5709, 0.1774, 0.5537, 0.1819, 0.6045, 0.1451, 0.6045, 0.1496, 0.5537, 0.5748, 0.4821, 0.5441, 0.44, 0.5688, 0.4198, 0.596, 0.4707, 0.313, 0.8491, 0.3294, 0.8586, 0.3294, 0.8777, 0.313, 0.8872, 0.2966, 0.8777, 0.2966, 0.8586, 0.4639, 0.6853, 0.4455, 0.7055, 0.4087, 0.7055, 0.3903, 0.6853, 0.4087, 0.6651, 0.4455, 0.6651, 0.5119, 0.8929, 0.4851, 0.8855, 0.4888, 0.8814, 0.5144, 0.888, 0.9384, 0.8347, 0.9845, 0.8412, 0.9845, 0.883, 0.9384, 0.8616, 0.4198, 0.8886, 0.437, 0.8426, 0.4419, 0.8443, 0.4246, 0.8886, 0.7798, 0.9255, 0.7803, 0.8999, 0.8242, 0.8787, 0.8242, 0.9191, 0.934, 0.7903, 0.8921, 0.8027, 0.8897, 0.7979, 0.93, 0.7863, 0.7803, 0.8999, 0.7812, 0.893, 0.8242, 0.8455, 0.8242, 0.8787, 0.9692, 0.7603, 0.934, 0.7903, 0.93, 0.7863, 0.9633, 0.7603, 0.9384, 0.8616, 0.9845, 0.883, 0.9845, 0.9182, 0.9384, 0.8707, 0.8583, 0.8914, 0.9043, 0.8439, 0.9043, 0.879, 0.8583, 0.9005, 0.934, 0.7303, 0.9692, 0.7603, 0.9633, 0.7603, 0.93, 0.7343, 0.8583, 0.9005, 0.9043, 0.879, 0.9043, 0.9209, 0.8583, 0.9274, 0.8921, 0.7179, 0.934, 0.7303, 0.93, 0.7343, 0.8897, 0.7228, 0.7028, 0.9162, 0.7019, 0.9093, 0.7457, 0.9305, 0.7457, 0.9638, 0.7019, 0.9093, 0.7014, 0.8837, 0.7457, 0.8902, 0.7457, 0.9305, 0.3684, 0.8491, 0.3856, 0.8952, 0.3808, 0.8952, 0.3635, 0.8508, 0.4851, 0.8499, 0.5119, 0.8426, 0.5144, 0.8475, 0.4888, 0.8541, 0.476, 0.8677, 0.4851, 0.8499, 0.4888, 0.8541, 0.4819, 0.8677, 0.4851, 0.8855, 0.476, 0.8677, 0.4819, 0.8677, 0.4888, 0.8814])
me_mesh_452.materials.append(mat_interiorpack_15)
me_mesh_452.use_remesh_fix_poles = True
me_mesh_452.use_remesh_preserve_attributes = False
me_mesh_452.update()
me_mesh_452.normals_split_custom_set([tuple(v) for v in zip(*[iter([-7.446e-09, -1.0, -1.808e-07, -3.853e-07, -1.0, -1.122e-06, -1.697e-08, -1.0, -8.092e-07, 0.1183, -0.7953, -0.5946, 0.1183, -0.7953, -0.5946, 0.1183, -0.7953, -0.5946, 0.1183, -0.7953, -0.5946, 0.1915, 0.1915, -0.9626, 0.1915, 0.1915, -0.9626, 0.1915, 0.1915, -0.9626, 0.1915, 0.1915, -0.9626, -0.1493, -0.1163, -0.9819, -0.1493, -0.1163, -0.9819, -0.1493, -0.1163, -0.9819, -0.1493, -0.1163, -0.9819, -3.853e-07, -1.0, -1.122e-06, -5.267e-07, -1.0, -1.747e-06, -7.64e-08, -1.0, -1.2e-06, -1.697e-08, -1.0, -8.092e-07, 0.1915, -0.1915, -0.9626, 0.1915, -0.1915, -0.9626, 0.1915, -0.1915, -0.9626, 0.1915, -0.1915, -0.9626, 0.1632, 0.5481, -0.8203, 0.1632, 0.5481, -0.8203, 0.1632, 0.5481, -0.8203, 0.1632, 0.5481, -0.8203, 0.3167, 0.7398, -0.5936, 0.3167, 0.7398, -0.5936, 0.3167, 0.7398, -0.5936, 0.3167, 0.7398, -0.5936, -1.697e-08, -1.0, -8.092e-07, -7.64e-08, -1.0, -1.2e-06, 5.194e-07, -1.0, -6.833e-07, 3.402e-07, -1.0, -5.035e-07, 0.5453, -0.1915, -0.8161, 0.5453, -0.1915, -0.8161, 0.5453, -0.1915, -0.8161, 0.5453, -0.1915, -0.8161, 0.4647, 0.5481, -0.6954, 0.4647, 0.5481, -0.6954, 0.4647, 0.5481, -0.6954, 0.4647, 0.5481, -0.6954, -7.446e-09, -1.0, -1.808e-07, -1.697e-08, -1.0, -8.092e-07, 3.402e-07, -1.0, -5.035e-07, 0.3368, -0.7953, -0.504, 0.3368, -0.7953, -0.504, 0.3368, -0.7953, -0.504, 0.3368, -0.7953, -0.504, 0.5453, 0.1915, -0.8161, 0.5453, 0.1915, -0.8161, 0.5453, 0.1915, -0.8161, 0.5453, 0.1915, -0.8161, 3.402e-07, -1.0, -5.035e-07, 5.194e-07, -1.0, -6.833e-07, 6.789e-07, -1.0, -4.437e-07, 4.449e-07, -1.0, -3.469e-07, 0.8161, -0.1915, -0.5453, 0.8161, -0.1915, -0.5453, 0.8161, -0.1915, -0.5453, 0.8161, -0.1915, -0.5453, 0.6954, 0.5481, -0.4647, 0.6954, 0.5481, -0.4647, 0.6954, 0.5481, -0.4647, 0.6954, 0.5481, -0.4647, -7.446e-09, -1.0, -1.808e-07, 3.402e-07, -1.0, -5.035e-07, 4.449e-07, -1.0, -3.469e-07, 0.504, -0.7953, -0.3368, 0.504, -0.7953, -0.3368, 0.504, -0.7953, -0.3368, 0.504, -0.7953, -0.3368, 0.8161, 0.1915, -0.5453, 0.8161, 0.1915, -0.5453, 0.8161, 0.1915, -0.5453, 0.8161, 0.1915, -0.5453, 0.4681, 0.8264, -0.3128, 0.4681, 0.8264, -0.3128, 0.4681, 0.8264, -0.3128, 0.4681, 0.8264, -0.3128, -7.446e-09, -1.0, -1.808e-07, 4.449e-07, -1.0, -3.469e-07, 5.178e-07, -1.0, -7.51e-08, 0.5946, -0.7953, -0.1183, 0.5946, -0.7953, -0.1183, 0.5946, -0.7953, -0.1183, 0.5946, -0.7953, -0.1183, 0.9626, 0.1915, -0.1915, 0.9626, 0.1915, -0.1915, 0.9626, 0.1915, -0.1915, 0.9626, 0.1915, -0.1915, 0.5522, 0.8264, -0.1098, 0.5522, 0.8264, -0.1098, 0.5522, 0.8264, -0.1098, 0.5522, 0.8264, -0.1098, 4.449e-07, -1.0, -3.469e-07, 6.789e-07, -1.0, -4.437e-07, 7.994e-07, -1.0, -6.442e-09, 5.178e-07, -1.0, -7.51e-08, 0.9626, -0.1915, -0.1915, 0.9626, -0.1915, -0.1915, 0.9626, -0.1915, -0.1915, 0.9626, -0.1915, -0.1915, 0.8203, 0.5481, -0.1632, 0.8203, 0.5481, -0.1632, 0.8203, 0.5481, -0.1632, 0.8203, 0.5481, -0.1632, 0.5946, -0.7953, 0.1183, 0.5946, -0.7953, 0.1183, 0.5946, -0.7953, 0.1183, 0.5946, -0.7953, 0.1183, 0.9626, 0.1915, 0.1915, 0.9626, 0.1915, 0.1915, 0.9626, 0.1915, 0.1915, 0.9626, 0.1915, 0.1915, 0.5522, 0.8264, 0.1098, 0.5522, 0.8264, 0.1098, 0.5522, 0.8264, 0.1098, 0.5522, 0.8264, 0.1098, 5.178e-07, -1.0, -7.51e-08, 7.994e-07, -1.0, -6.442e-09, 8.994e-07, -1.0, 4.622e-07, 5.688e-07, -1.0, 2.152e-07, 0.9626, -0.1915, 0.1915, 0.9626, -0.1915, 0.1915, 0.9626, -0.1915, 0.1915, 0.9626, -0.1915, 0.1915, 0.8203, 0.5481, 0.1632, 0.8203, 0.5481, 0.1632, 0.8203, 0.5481, 0.1632, 0.8203, 0.5481, 0.1632, -7.446e-09, -1.0, -1.808e-07, 5.178e-07, -1.0, -7.51e-08, 5.688e-07, -1.0, 2.152e-07, 5.688e-07, -1.0, 2.152e-07, 8.994e-07, -1.0, 4.622e-07, 9.284e-07, -1.0, 5.453e-07, 5.704e-07, -1.0, 2.836e-07, 0.8161, -0.1915, 0.5453, 0.8161, -0.1915, 0.5453, 0.8161, -0.1915, 0.5453, 0.8161, -0.1915, 0.5453, 0.6954, 0.5481, 0.4647, 0.6954, 0.5481, 0.4647, 0.6954, 0.5481, 0.4647, 0.6954, 0.5481, 0.4647, -7.446e-09, -1.0, -1.808e-07, 5.688e-07, -1.0, 2.152e-07, 5.704e-07, -1.0, 2.836e-07, 0.504, -0.7953, 0.3368, 0.504, -0.7953, 0.3368, 0.504, -0.7953, 0.3368, 0.504, -0.7953, 0.3368, 0.8161, 0.1915, 0.5453, 0.8161, 0.1915, 0.5453, 0.8161, 0.1915, 0.5453, 0.8161, 0.1915, 0.5453, 0.4681, 0.8264, 0.3128, 0.4681, 0.8264, 0.3128, 0.4681, 0.8264, 0.3128, 0.4681, 0.8264, 0.3128, 0.5453, -0.1915, 0.8161, 0.5453, -0.1915, 0.8161, 0.5453, -0.1915, 0.8161, 0.5453, -0.1915, 0.8161, 0.4647, 0.5481, 0.6954, 0.4647, 0.5481, 0.6954, 0.4647, 0.5481, 0.6954, 0.4647, 0.5481, 0.6954, -7.446e-09, -1.0, -1.808e-07, 5.704e-07, -1.0, 2.836e-07, 3.267e-07, -1.0, 2.818e-07, 0.3368, -0.7953, 0.504, 0.3368, -0.7953, 0.504, 0.3368, -0.7953, 0.504, 0.3368, -0.7953, 0.504, 0.5453, 0.1915, 0.8161, 0.5453, 0.1915, 0.8161, 0.5453, 0.1915, 0.8161, 0.5453, 0.1915, 0.8161, 0.3128, 0.8264, 0.4681, 0.3128, 0.8264, 0.4681, 0.3128, 0.8264, 0.4681, 0.3128, 0.8264, 0.4681, 5.704e-07, -1.0, 2.836e-07, 9.284e-07, -1.0, 5.453e-07, 5.343e-07, -1.0, 5.165e-07, 3.267e-07, -1.0, 2.818e-07, -7.446e-09, -1.0, -1.808e-07, 3.267e-07, -1.0, 2.818e-07, -1.12e-13, -1.0, 3.186e-07, 0.1183, -0.7953, 0.5946, 0.1183, -0.7953, 0.5946, 0.1183, -0.7953, 0.5946, 0.1183, -0.7953, 0.5946, 0.9688, 0.2477, 0.0, 0.9688, 0.2477, 0.0, 0.9688, 0.2477, 0.0, 0.9688, 0.2477, 0.0, 0.8678, 0.497, 0.0, 0.8678, 0.497, 0.0, 0.8678, 0.497, 0.0, 0.8678, 0.497, 0.0, 3.267e-07, -1.0, 2.818e-07, 5.343e-07, -1.0, 5.165e-07, -1.706e-13, -1.0, 5.722e-07, -1.12e-13, -1.0, 3.186e-07, -4.461e-13, 1.0, 3.599e-06, -2.974e-09, 1.0, 2.004e-06, -8.921e-09, 1.0, 6.643e-06, -7.9e-13, 1.0, 6.643e-06, -0.9971, -0.0759, 0.0, -0.9971, -0.0759, 0.0, -0.9971, -0.0759, 0.0, -0.9971, -0.0759, 0.0, 9.65e-14, -1.0, -3.439e-07, -4.189e-08, -1.0, -3.439e-07, -4.189e-08, -1.0, -3.439e-07, 7.754e-14, -1.0, -3.439e-07, -1.0, 0.0, 0.0, -1.0, 0.0, 0.0, -1.0, 0.0, 0.0, -1.0, 0.0, 0.0, -1.12e-13, -1.0, 3.186e-07, -1.706e-13, -1.0, 5.722e-07, -5.343e-07, -1.0, 5.163e-07, -3.267e-07, -1.0, 2.819e-07, 2.973e-09, 1.0, 2.004e-06, -4.461e-13, 1.0, 3.599e-06, -7.9e-13, 1.0, 6.643e-06, 8.92e-09, 1.0, 6.643e-06, -0.9971, 0.0759, 0.0, -0.9971, 0.0759, 0.0, -0.9971, 0.0759, 0.0, -0.9971, 0.0759, 0.0, -7.446e-09, -1.0, -1.808e-07, -1.12e-13, -1.0, 3.186e-07, -3.267e-07, -1.0, 2.819e-07, -0.1183, -0.7953, 0.5946, -0.1183, -0.7953, 0.5946, -0.1183, -0.7953, 0.5946, -0.1183, -0.7953, 0.5946, -3.267e-07, -1.0, 2.819e-07, -5.343e-07, -1.0, 5.163e-07, -9.284e-07, -1.0, 5.454e-07, -5.704e-07, -1.0, 2.836e-07, -0.5453, -0.1915, 0.8161, -0.5453, -0.1915, 0.8161, -0.5453, -0.1915, 0.8161, -0.5453, -0.1915, 0.8161, -0.4647, 0.5481, 0.6954, -0.4647, 0.5481, 0.6954, -0.4647, 0.5481, 0.6954, -0.4647, 0.5481, 0.6954, -7.446e-09, -1.0, -1.808e-07, -3.267e-07, -1.0, 2.819e-07, -5.704e-07, -1.0, 2.836e-07, -0.3368, -0.7953, 0.504, -0.3368, -0.7953, 0.504, -0.3368, -0.7953, 0.504, -0.3368, -0.7953, 0.504, -0.5453, 0.1915, 0.8161, -0.5453, 0.1915, 0.8161, -0.5453, 0.1915, 0.8161, -0.5453, 0.1915, 0.8161, -0.3128, 0.8264, 0.4681, -0.3128, 0.8264, 0.4681, -0.3128, 0.8264, 0.4681, -0.3128, 0.8264, 0.4681, -0.6954, 0.5481, 0.4647, -0.6954, 0.5481, 0.4647, -0.6954, 0.5481, 0.4647, -0.6954, 0.5481, 0.4647, -7.446e-09, -1.0, -1.808e-07, -5.704e-07, -1.0, 2.836e-07, -6.693e-07, -1.0, 1.148e-07, -0.504, -0.7953, 0.3368, -0.504, -0.7953, 0.3368, -0.504, -0.7953, 0.3368, -0.504, -0.7953, 0.3368, -0.8161, 0.1915, 0.5453, -0.8161, 0.1915, 0.5453, -0.8161, 0.1915, 0.5453, -0.8161, 0.1915, 0.5453, -0.4681, 0.8264, 0.3128, -0.4681, 0.8264, 0.3128, -0.4681, 0.8264, 0.3128, -0.4681, 0.8264, 0.3128, -5.704e-07, -1.0, 2.836e-07, -9.284e-07, -1.0, 5.454e-07, -1.078e-06, -1.0, 2.839e-07, -6.693e-07, -1.0, 1.148e-07, -0.8161, -0.1915, 0.5453, -0.8161, -0.1915, 0.5453, -0.8161, -0.1915, 0.5453, -0.8161, -0.1915, 0.5453, -7.446e-09, -1.0, -1.808e-07, -6.693e-07, -1.0, 1.148e-07, -7.733e-07, -1.0, -2.068e-07, -0.5946, -0.7953, 0.1183, -0.5946, -0.7953, 0.1183, -0.5946, -0.7953, 0.1183, -0.5946, -0.7953, 0.1183, -0.9626, 0.1915, 0.1915, -0.9626, 0.1915, 0.1915, -0.9626, 0.1915, 0.1915, -0.9626, 0.1915, 0.1915, -0.5522, 0.8264, 0.1098, -0.5522, 0.8264, 0.1098, -0.5522, 0.8264, 0.1098, -0.5522, 0.8264, 0.1098, -6.693e-07, -1.0, 1.148e-07, -1.078e-06, -1.0, 2.839e-07, -1.254e-06, -1.0, -2.412e-07, -7.733e-07, -1.0, -2.068e-07, -0.9626, -0.1915, 0.1915, -0.9626, -0.1915, 0.1915, -0.9626, -0.1915, 0.1915, -0.9626, -0.1915, 0.1915, -0.8203, 0.5481, 0.1632, -0.8203, 0.5481, 0.1632, -0.8203, 0.5481, 0.1632, -0.8203, 0.5481, 0.1632, -0.5522, 0.8264, -0.1098, -0.5522, 0.8264, -0.1098, -0.5522, 0.8264, -0.1098, -0.5522, 0.8264, -0.1098, -7.733e-07, -1.0, -2.068e-07, -1.254e-06, -1.0, -2.412e-07, -1.188e-06, -1.0, -7.398e-07, -7.313e-07, -1.0, -5.136e-07, -0.9626, -0.1915, -0.1915, -0.9626, -0.1915, -0.1915, -0.9626, -0.1915, -0.1915, -0.9626, -0.1915, -0.1915, -0.8203, 0.5481, -0.1632, -0.8203, 0.5481, -0.1632, -0.8203, 0.5481, -0.1632, -0.8203, 0.5481, -0.1632, -7.446e-09, -1.0, -1.808e-07, -7.733e-07, -1.0, -2.068e-07, -7.313e-07, -1.0, -5.136e-07, -0.5946, -0.7953, -0.1183, -0.5946, -0.7953, -0.1183, -0.5946, -0.7953, -0.1183, -0.5946, -0.7953, -0.1183, -0.9626, 0.1915, -0.1915, -0.9626, 0.1915, -0.1915, -0.9626, 0.1915, -0.1915, -0.9626, 0.1915, -0.1915, -7.313e-07, -1.0, -5.136e-07, -1.188e-06, -1.0, -7.398e-07, -8.126e-07, -1.0, -1.39e-06, -4.422e-07, -1.0, -9.643e-07, -0.8161, -0.1915, -0.5453, -0.8161, -0.1915, -0.5453, -0.8161, -0.1915, -0.5453, -0.8161, -0.1915, -0.5453, -0.6954, 0.5481, -0.4647, -0.6954, 0.5481, -0.4647, -0.6954, 0.5481, -0.4647, -0.6954, 0.5481, -0.4647, -7.446e-09, -1.0, -1.808e-07, -7.313e-07, -1.0, -5.136e-07, -4.422e-07, -1.0, -9.643e-07, -0.504, -0.7953, -0.3368, -0.504, -0.7953, -0.3368, -0.504, -0.7953, -0.3368, -0.504, -0.7953, -0.3368, -0.8161, 0.1915, -0.5453, -0.8161, 0.1915, -0.5453, -0.8161, 0.1915, -0.5453, -0.8161, 0.1915, -0.5453, -0.4681, 0.8264, -0.3128, -0.4681, 0.8264, -0.3128, -0.4681, 0.8264, -0.3128, -0.4681, 0.8264, -0.3128, -7.446e-09, -1.0, -1.808e-07, -4.422e-07, -1.0, -9.643e-07, -3.388e-07, -1.0, -1.21e-06, -0.3368, -0.7953, -0.504, -0.3368, -0.7953, -0.504, -0.3368, -0.7953, -0.504, -0.3368, -0.7953, -0.504, -0.5453, 0.1915, -0.8161, -0.5453, 0.1915, -0.8161, -0.5453, 0.1915, -0.8161, -0.5453, 0.1915, -0.8161, -0.3167, 0.7398, -0.5936, -0.3167, 0.7398, -0.5936, -0.3167, 0.7398, -0.5936, -0.3167, 0.7398, -0.5936, -4.422e-07, -1.0, -9.643e-07, -8.126e-07, -1.0, -1.39e-06, -5.098e-07, -1.0, -1.801e-06, -3.388e-07, -1.0, -1.21e-06, -0.5453, -0.1915, -0.8161, -0.5453, -0.1915, -0.8161, -0.5453, -0.1915, -0.8161, -0.5453, -0.1915, -0.8161, -0.4647, 0.5481, -0.6954, -0.4647, 0.5481, -0.6954, -0.4647, 0.5481, -0.6954, -0.4647, 0.5481, -0.6954, -0.1183, -0.7953, -0.5946, -0.1183, -0.7953, -0.5946, -0.1183, -0.7953, -0.5946, -0.1183, -0.7953, -0.5946, -0.1915, 0.1915, -0.9626, -0.1915, 0.1915, -0.9626, -0.1915, 0.1915, -0.9626, -0.1915, 0.1915, -0.9626, 0.4262, 0.1064, 0.8983, 0.4262, 0.1064, 0.8983, 0.4262, 0.1064, 0.8983, 0.4262, 0.1064, 0.8983, -3.388e-07, -1.0, -1.21e-06, -5.098e-07, -1.0, -1.801e-06, -5.267e-07, -1.0, -1.747e-06, -3.853e-07, -1.0, -1.122e-06, -0.1915, -0.1915, -0.9626, -0.1915, -0.1915, -0.9626, -0.1915, -0.1915, -0.9626, -0.1915, -0.1915, -0.9626, -0.1632, 0.5481, -0.8203, -0.1632, 0.5481, -0.8203, -0.1632, 0.5481, -0.8203, -0.1632, 0.5481, -0.8203, -7.446e-09, -1.0, -1.808e-07, -3.388e-07, -1.0, -1.21e-06, -3.853e-07, -1.0, -1.122e-06, -0.9808, 7.014e-07, -0.1951, -0.9808, 7.014e-07, -0.1951, -0.9808, 7.014e-07, -0.1951, -0.9808, 7.014e-07, -0.1951, 0.9808, 7.014e-07, -0.1951, 0.9808, 7.014e-07, -0.1951, 0.9808, 7.014e-07, -0.1951, 0.9808, 7.014e-07, -0.1951, 0.8315, 0.0, -0.5556, 0.8315, 0.0, -0.5556, 0.8315, 0.0, -0.5556, 0.8315, 0.0, -0.5556, -0.9688, 0.2477, 0.0, -0.9688, 0.2477, 0.0, -0.9688, 0.2477, 0.0, -0.9688, 0.2477, 0.0, -0.7242, 0.0, -0.6896, -0.7242, 0.0, -0.6896, -0.7242, 0.0, -0.6896, -0.7242, 0.0, -0.6896, 0.8315, 0.0, 0.5556, 0.8315, 0.0, 0.5556, 0.8315, 0.0, 0.5556, 0.8315, 0.0, 0.5556, -0.5556, 0.0, 0.8315, -0.5556, 0.0, 0.8315, -0.5556, 0.0, 0.8315, -0.5556, 0.0, 0.8315, -0.8315, 0.0, -0.5556, -0.8315, 0.0, -0.5556, -0.8315, 0.0, -0.5556, -0.8315, 0.0, -0.5556, 0.9808, -7.014e-07, 0.1951, 0.9808, -7.014e-07, 0.1951, 0.9808, -7.014e-07, 0.1951, 0.9808, -7.014e-07, 0.1951, -0.1503, 0.0, -0.9886, -0.1503, 0.0, -0.9886, -0.1503, 0.0, -0.9886, -0.1503, 0.0, -0.9886, -0.8315, 0.0, 0.5556, -0.8315, 0.0, 0.5556, -0.8315, 0.0, 0.5556, -0.8315, 0.0, 0.5556, 0.7242, 0.0, -0.6896, 0.7242, 0.0, -0.6896, 0.7242, 0.0, -0.6896, 0.7242, 0.0, -0.6896, 0.5556, 0.0, 0.8315, 0.5556, 0.0, 0.8315, 0.5556, 0.0, 0.8315, 0.5556, 0.0, 0.8315, -0.8678, 0.497, 0.0, -0.8678, 0.497, 0.0, -0.8678, 0.497, 0.0, -0.8678, 0.497, 0.0, -0.9808, -7.014e-07, 0.1951, -0.9808, -7.014e-07, 0.1951, -0.9808, -7.014e-07, 0.1951, -0.9808, -7.014e-07, 0.1951, 0.1503, 0.0, -0.9886, 0.1503, 0.0, -0.9886, 0.1503, 0.0, -0.9886, 0.1503, 0.0, -0.9886, 0.0, 1.0, -3.153e-07, 0.0, 1.0, -3.153e-07, 0.0, 1.0, -3.153e-07, 0.0, 1.0, -3.153e-07, 0.0, 1.0, -3.153e-07, 0.0, 1.0, -3.153e-07, 0.0, 1.0, -3.153e-07, 0.0, 1.0, -3.153e-07, 0.0, 1.0, -3.153e-07, -2.974e-09, 1.0, 2.004e-06, -4.461e-13, 1.0, 3.599e-06, 2.973e-09, 1.0, 2.004e-06, 0.0, 1.0, -3.153e-07, 0.0, 1.0, -3.153e-07, 0.0, 1.0, -3.153e-07, 0.0, 1.0, -3.153e-07, 0.1915, 0.1915, 0.9626, 0.1915, 0.1915, 0.9626, 0.1915, 0.1915, 0.9626, 0.1915, 0.1915, 0.9626, 0.1098, 0.8264, 0.5522, 0.1098, 0.8264, 0.5522, 0.1098, 0.8264, 0.5522, 0.1098, 0.8264, 0.5522, 0.1915, -0.1915, 0.9626, 0.1915, -0.1915, 0.9626, 0.1915, -0.1915, 0.9626, 0.1915, -0.1915, 0.9626, 0.1632, 0.5481, 0.8203, 0.1632, 0.5481, 0.8203, 0.1632, 0.5481, 0.8203, 0.1632, 0.5481, 0.8203, -0.1915, 0.1915, 0.9626, -0.1915, 0.1915, 0.9626, -0.1915, 0.1915, 0.9626, -0.1915, 0.1915, 0.9626, -0.1098, 0.8264, 0.5522, -0.1098, 0.8264, 0.5522, -0.1098, 0.8264, 0.5522, -0.1098, 0.8264, 0.5522, -0.1915, -0.1915, 0.9626, -0.1915, -0.1915, 0.9626, -0.1915, -0.1915, 0.9626, -0.1915, -0.1915, 0.9626, -0.1632, 0.5481, 0.8203, -0.1632, 0.5481, 0.8203, -0.1632, 0.5481, 0.8203, -0.1632, 0.5481, 0.8203, -0.1951, 0.0, 0.9808, -0.1951, 0.0, 0.9808, -0.1951, 0.0, 0.9808, -0.1951, 0.0, 0.9808, 0.1951, 0.0, 0.9808, 0.1951, 0.0, 0.9808, 0.1951, 0.0, 0.9808, 0.1951, 0.0, 0.9808, 4.189e-08, -1.0, -3.439e-07, 9.65e-14, -1.0, -3.439e-07, 7.754e-14, -1.0, -3.439e-07, 4.189e-08, -1.0, -3.439e-07, 1.0, 0.0, 0.0, 1.0, 0.0, 0.0, 1.0, 0.0, 0.0, 1.0, 0.0, 0.0, 0.9971, 0.0759, 0.0, 0.9971, 0.0759, 0.0, 0.9971, 0.0759, 0.0, 0.9971, 0.0759, 0.0, 0.9971, -0.0759, 0.0, 0.9971, -0.0759, 0.0, 0.9971, -0.0759, 0.0, 0.9971, -0.0759, 0.0, -0.1098, 0.8264, 0.5522, -0.1098, 0.8264, 0.5522, -0.1098, 0.8264, 0.5522, -0.1098, 0.8264, 0.5522, 0.1098, 0.8264, 0.5522, 0.1098, 0.8264, 0.5522, 0.1098, 0.8264, 0.5522, 0.1098, 0.8264, 0.5522, -0.8678, 0.497, 0.0, -0.8678, 0.497, 0.0, -0.8678, 0.497, 0.0, -0.8678, 0.497, 0.0, -0.1358, 0.8493, -0.5102, -0.1358, 0.8493, -0.5102, -0.1358, 0.8493, -0.5102, -0.1358, 0.8493, -0.5102, -0.2306, 0.8637, -0.4481, -0.2306, 0.8637, -0.4481, -0.2306, 0.8637, -0.4481, -0.2306, 0.8637, -0.4481, -0.4681, 0.8264, -0.3128, -0.4681, 0.8264, -0.3128, -0.4681, 0.8264, -0.3128, -0.4681, 0.8264, -0.3128, -0.5522, 0.8264, -0.1098, -0.5522, 0.8264, -0.1098, -0.5522, 0.8264, -0.1098, -0.5522, 0.8264, -0.1098, -0.5522, 0.8264, 0.1098, -0.5522, 0.8264, 0.1098, -0.5522, 0.8264, 0.1098, -0.5522, 0.8264, 0.1098, -0.4681, 0.8264, 0.3128, -0.4681, 0.8264, 0.3128, -0.4681, 0.8264, 0.3128, -0.4681, 0.8264, 0.3128, -0.3128, 0.8264, 0.4681, -0.3128, 0.8264, 0.4681, -0.3128, 0.8264, 0.4681, -0.3128, 0.8264, 0.4681, 0.8678, 0.497, 0.0, 0.8678, 0.497, 0.0, 0.8678, 0.497, 0.0, 0.8678, 0.497, 0.0, 0.3128, 0.8264, 0.4681, 0.3128, 0.8264, 0.4681, 0.3128, 0.8264, 0.4681, 0.3128, 0.8264, 0.4681, 0.4681, 0.8264, 0.3128, 0.4681, 0.8264, 0.3128, 0.4681, 0.8264, 0.3128, 0.4681, 0.8264, 0.3128, 0.5522, 0.8264, 0.1098, 0.5522, 0.8264, 0.1098, 0.5522, 0.8264, 0.1098, 0.5522, 0.8264, 0.1098, 0.5522, 0.8264, -0.1098, 0.5522, 0.8264, -0.1098, 0.5522, 0.8264, -0.1098, 0.5522, 0.8264, -0.1098, 0.4681, 0.8264, -0.3128, 0.4681, 0.8264, -0.3128, 0.4681, 0.8264, -0.3128, 0.4681, 0.8264, -0.3128, 0.2306, 0.8637, -0.4481, 0.2306, 0.8637, -0.4481, 0.2306, 0.8637, -0.4481, 0.2306, 0.8637, -0.4481, 0.1358, 0.8493, -0.5102, 0.1358, 0.8493, -0.5102, 0.1358, 0.8493, -0.5102, 0.1358, 0.8493, -0.5102, 0.1512, 0.7875, -0.5975, 0.1512, 0.7875, -0.5975, 0.1512, 0.7875, -0.5975, 0.1512, 0.7875, -0.5975, -0.1512, 0.7875, -0.5975, -0.1512, 0.7875, -0.5975, -0.1512, 0.7875, -0.5975, -0.1512, 0.7875, -0.5975, -0.4262, 0.1064, 0.8983, -0.4262, 0.1064, 0.8983, -0.4262, 0.1064, 0.8983, -0.4262, 0.1064, 0.8983, 0.8404, 0.06375, 0.5382, 0.8404, 0.06375, 0.5382, 0.8404, 0.06375, 0.5382, 0.8404, 0.06375, 0.5382, -0.8404, 0.06375, 0.5382, -0.8404, 0.06375, 0.5382, -0.8404, 0.06375, 0.5382, -0.8404, 0.06375, 0.5382, 0.1493, -0.1163, -0.9819, 0.1493, -0.1163, -0.9819, 0.1493, -0.1163, -0.9819, 0.1493, -0.1163, -0.9819, 0.8609, -0.1943, -0.4701, 0.8609, -0.1943, -0.4701, 0.8609, -0.1943, -0.4701, 0.8609, -0.1943, -0.4701, 0.0, -0.3495, -0.9369, 0.0, -0.3495, -0.9369, 0.0, -0.3495, -0.9369, 0.0, -0.3495, -0.9369, -0.8609, -0.1943, -0.4701, -0.8609, -0.1943, -0.4701, -0.8609, -0.1943, -0.4701, -0.8609, -0.1943, -0.4701, -0.8649, 0.1181, 0.4878, -0.8649, 0.1181, 0.4878, -0.8649, 0.1181, 0.4878, -0.8649, 0.1181, 0.4878, 0.0, 0.2701, 0.9628, 0.0, 0.2701, 0.9628, 0.0, 0.2701, 0.9628, 0.0, 0.2701, 0.9628, 0.8649, 0.1181, 0.4878, 0.8649, 0.1181, 0.4878, 0.8649, 0.1181, 0.4878, 0.8649, 0.1181, 0.4878, 0.8518, -0.3692, -0.3718, 0.8518, -0.3692, -0.3718, 0.8518, -0.3692, -0.3718, 0.8518, -0.3692, -0.3718, 0.0, -0.7219, -0.692, 0.0, -0.7219, -0.692, 0.0, -0.7219, -0.692, 0.0, -0.7219, -0.692, -0.8518, -0.3692, -0.3718, -0.8518, -0.3692, -0.3718, -0.8518, -0.3692, -0.3718, -0.8518, -0.3692, -0.3718, -0.854, 0.352, 0.3831, -0.854, 0.352, 0.3831, -0.854, 0.352, 0.3831, -0.854, 0.352, 0.3831, 0.0, 0.665, 0.7468, 0.0, 0.665, 0.7468, 0.0, 0.665, 0.7468, 0.0, 0.665, 0.7468, 0.854, 0.352, 0.3831, 0.854, 0.352, 0.3831, 0.854, 0.352, 0.3831, 0.854, 0.352, 0.3831, 0.8478, -0.5064, -0.1574, 0.8478, -0.5064, -0.1574, 0.8478, -0.5064, -0.1574, 0.8478, -0.5064, -0.1574, 0.0, -0.9331, -0.3595, 0.0, -0.9331, -0.3595, 0.0, -0.9331, -0.3595, 0.0, -0.9331, -0.3595, -0.8478, -0.5064, -0.1574, -0.8478, -0.5064, -0.1574, -0.8478, -0.5064, -0.1574, -0.8478, -0.5064, -0.1574, -0.8465, 0.4481, 0.2875, -0.8465, 0.4481, 0.2875, -0.8465, 0.4481, 0.2875, -0.8465, 0.4481, 0.2875, 0.0, 0.8757, 0.4829, 0.0, 0.8757, 0.4829, 0.0, 0.8757, 0.4829, 0.0, 0.8757, 0.4829, 0.8465, 0.4481, 0.2875, 0.8465, 0.4481, 0.2875, 0.8465, 0.4481, 0.2875, 0.8465, 0.4481, 0.2875, 0.8505, -0.4689, 0.2381, 0.8505, -0.4689, 0.2381, 0.8505, -0.4689, 0.2381, 0.8505, -0.4689, 0.2381, 0.0, -0.8851, 0.4654, 0.0, -0.8851, 0.4654, 0.0, -0.8851, 0.4654, 0.0, -0.8851, 0.4654, -0.8505, -0.4689, 0.2381, -0.8505, -0.4689, 0.2381, -0.8505, -0.4689, 0.2381, -0.8505, -0.4689, 0.2381, -0.8571, 0.4961, -0.1386, -0.8571, 0.4961, -0.1386, -0.8571, 0.4961, -0.1386, -0.8571, 0.4961, -0.1386, 0.0, 0.9576, -0.2881, 0.0, 0.9576, -0.2881, 0.0, 0.9576, -0.2881, 0.0, 0.9576, -0.2881, 0.8571, 0.4961, -0.1386, 0.8571, 0.4961, -0.1386, 0.8571, 0.4961, -0.1386, 0.8571, 0.4961, -0.1386, 0.8525, -0.3101, 0.4207, 0.8525, -0.3101, 0.4207, 0.8525, -0.3101, 0.4207, 0.8525, -0.3101, 0.4207, 0.0, -0.6976, 0.7165, 0.0, -0.6976, 0.7165, 0.0, -0.6976, 0.7165, 0.0, -0.6976, 0.7165, -0.8525, -0.3101, 0.4207, -0.8525, -0.3101, 0.4207, -0.8525, -0.3101, 0.4207, -0.8525, -0.3101, 0.4207, -0.8577, 0.4833, -0.1755, -0.8577, 0.4833, -0.1755, -0.8577, 0.4833, -0.1755, -0.8577, 0.4833, -0.1755, -1.477e-07, 0.8819, -0.4714, -1.477e-07, 0.8819, -0.4714, -1.477e-07, 0.8819, -0.4714, -1.477e-07, 0.8819, -0.4714, 0.8577, 0.4833, -0.1755, 0.8577, 0.4833, -0.1755, 0.8577, 0.4833, -0.1755, 0.8577, 0.4833, -0.1755, -3.655e-08, -0.9955, 0.09509, -3.655e-08, -0.9955, 0.09509, -3.655e-08, -0.9955, 0.09509, -3.655e-08, -0.9955, 0.09509, -3.655e-08, -0.9955, 0.09509, -3.655e-08, -0.9955, 0.09509, 0.0, -0.6328, -0.7743, 0.0, -0.6328, -0.7743, 0.0, -0.6328, -0.7743, 0.0, -0.6328, -0.7743, 0.0, -0.6328, -0.7743, 0.0, -0.6328, -0.7743, 0.3472, -0.934, 0.08421, 0.3472, -0.934, 0.08421, 0.3472, -0.934, 0.08421, 0.3472, -0.934, 0.08421, -0.8951, -0.364, -0.2576, -0.8951, -0.364, -0.2576, -0.8951, -0.364, -0.2576, -0.8951, -0.364, -0.2576, -0.4477, -0.04318, 0.8931, -0.4477, -0.04318, 0.8931, -0.4477, -0.04318, 0.8931, -0.4477, -0.04318, 0.8931, 0.8921, 0.3776, 0.2484, 0.8921, 0.3776, 0.2484, 0.8921, 0.3776, 0.2484, 0.8921, 0.3776, 0.2484, 8.983e-05, 1.0, 5.359e-05, 9.548e-05, 1.0, 2.987e-05, 9.548e-05, 1.0, 2.987e-05, 9.167e-05, 1.0, 4.586e-05, 0.5862, 0.5529, 0.5922, 0.5862, 0.5529, 0.5922, 0.5862, 0.5529, 0.5922, 0.5862, 0.5529, 0.5922, 1.288e-11, 1.0, 6.891e-05, 8.983e-05, 1.0, 5.359e-05, 9.167e-05, 1.0, 4.586e-05, 1.469e-11, 1.0, 6.891e-05, -0.5723, -0.5389, -0.6181, -0.5723, -0.5389, -0.6181, -0.5723, -0.5389, -0.6181, -0.5723, -0.5389, -0.6181, 0.5723, -0.5389, -0.6181, 0.5723, -0.5389, -0.6181, 0.5723, -0.5389, -0.6181, 0.5723, -0.5389, -0.6181, -8.983e-05, 1.0, 5.359e-05, 1.288e-11, 1.0, 6.891e-05, 1.469e-11, 1.0, 6.891e-05, -9.167e-05, 1.0, 4.586e-05, 0.8951, -0.364, -0.2576, 0.8951, -0.364, -0.2576, 0.8951, -0.364, -0.2576, 0.8951, -0.364, -0.2576, -9.548e-05, 1.0, 2.987e-05, -8.983e-05, 1.0, 5.359e-05, -9.167e-05, 1.0, 4.586e-05, -9.548e-05, 1.0, 2.987e-05, -0.5862, 0.5529, 0.5922, -0.5862, 0.5529, 0.5922, -0.5862, 0.5529, 0.5922, -0.5862, 0.5529, 0.5922, -0.8921, 0.3776, 0.2484, -0.8921, 0.3776, 0.2484, -0.8921, 0.3776, 0.2484, -0.8921, 0.3776, 0.2484, 0.4477, -0.04318, 0.8931, 0.4477, -0.04318, 0.8931, 0.4477, -0.04318, 0.8931, 0.4477, -0.04318, 0.8931, -0.3472, -0.934, 0.08421, -0.3472, -0.934, 0.08421, -0.3472, -0.934, 0.08421, -0.3472, -0.934, 0.08421, -0.2253, -0.8918, 0.3924, -0.2253, -0.8918, 0.3924, -0.2253, -0.8918, 0.3924, -0.2253, -0.8918, 0.3924, 0.2253, -0.8918, 0.3924, 0.2253, -0.8918, 0.3924, 0.2253, -0.8918, 0.3924, 0.2253, -0.8918, 0.3924])] * 3)])

# ---- objects
ob_coffee_01 = bpy.data.objects.new('Coffee_01', me_mesh_452)

# ---- transforms, parenting, visibility, modifiers, constraints
ob_coffee_01.location = (0.0, 0.0, 0.0)
ob_coffee_01.rotation_euler = (1.571, -0.0, 0.0)
ob_coffee_01.scale = (0.01, 0.01, 0.01)
ob_coffee_01.color = (0.8, 0.8, 0.8, 1.0)

# ---- collection membership
scene.collection.objects.link(ob_coffee_01)

# ---- scene / render settings (as saved in the file)
scene.frame_start = 1; scene.frame_end = 250; scene.frame_set(1)
scene.render.engine = 'BLENDER_EEVEE_NEXT'
scene.cycles.sampling_pattern = 'TABULATED_SOBOL'
scene.cycles.use_light_tree = False
scene.view_settings.view_transform = 'Filmic'
bpy.context.view_layer.update()

# ---- added for rendering (the .blend has no active camera and no usable light): camera, sun
cam_auto = bpy.data.cameras.new('AutoCamera')
cam_auto.lens = 50.0
cam_auto.sensor_width = 36.0
cam_auto.clip_end = 1000.0
ob_auto_camera = bpy.data.objects.new('AutoCamera', cam_auto)
scene.collection.objects.link(ob_auto_camera)
ob_auto_camera.location = (0.387569, -0.491341, 0.408275)
ob_auto_camera.rotation_euler = (1.09748, -7.21219e-08, 0.694738)
scene.camera = ob_auto_camera
light_auto_sun = bpy.data.lights.new('AutoSun', 'SUN')
light_auto_sun.energy = 3.0
light_auto_sun.angle = 0.0523599
ob_auto_sun = bpy.data.objects.new('AutoSun', light_auto_sun)
scene.collection.objects.link(ob_auto_sun)
ob_auto_sun.rotation_euler = (0.872665, 0.174533, 0.523599)
bpy.context.view_layer.update()
